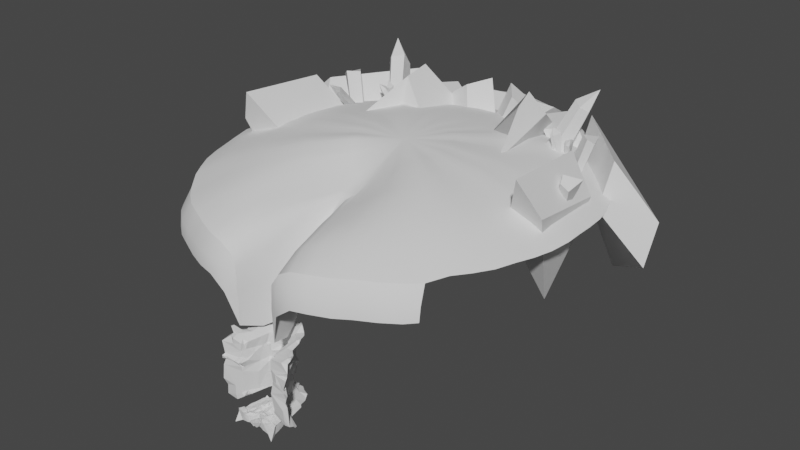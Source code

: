 # Source: mine.blend  (saved by Blender 2.80.75; exported with 4.5.12 LTS)
import bpy
from mathutils import Matrix  # noqa: F401  (used for matrix-valued properties, if any)

bpy.ops.wm.read_factory_settings(use_empty=True)
scene = bpy.context.scene
scene.name = 'Scene'

# ---- collections
col_collection = bpy.data.collections.new('Collection'); scene.collection.children.link(col_collection)

# ---- node groups
ng_auto_smooth = bpy.data.node_groups.new('Auto Smooth', 'GeometryNodeTree')
_s = ng_auto_smooth.interface.new_socket(name='Geometry', in_out='OUTPUT', socket_type='NodeSocketGeometry')
_s = ng_auto_smooth.interface.new_socket(name='Geometry', in_out='INPUT', socket_type='NodeSocketGeometry')
_s = ng_auto_smooth.interface.new_socket(name='Angle', in_out='INPUT', socket_type='NodeSocketFloat')
_s.subtype = 'ANGLE'
_s.min_value = 0.0
_s.max_value = 3.142
ng_auto_smooth.is_modifier = True
_N = ng_auto_smooth.nodes; _L = ng_auto_smooth.links
n0 = _N.new('NodeGroupOutput'); n0.name = 'Group Output'; n0.location = (480, -100)
n1 = _N.new('NodeGroupInput'); n1.name = 'Group Input'; n1.location = (-420, -300)
n2 = _N.new('NodeGroupInput'); n2.name = 'Group Input.001'; n2.location = (-60, -100)
n3 = _N.new('GeometryNodeSetShadeSmooth'); n3.name = 'Set Shade Smooth'; n3.location = (120, -100)
n3.domain = 'EDGE'
n4 = _N.new('GeometryNodeSetShadeSmooth'); n4.name = 'Set Shade Smooth.001'; n4.location = (300, -100)
n5 = _N.new('GeometryNodeInputMeshEdgeAngle'); n5.name = 'Edge Angle'; n5.location = (-420, -220)
n6 = _N.new('GeometryNodeInputEdgeSmooth'); n6.name = 'Is Edge Smooth'; n6.location = (-60, -160)
n7 = _N.new('GeometryNodeInputShadeSmooth'); n7.name = 'Is Face Smooth'; n7.location = (-240, -340)
n8 = _N.new('FunctionNodeBooleanMath'); n8.name = 'Boolean Math'; n8.location = (-60, -220)
n9 = _N.new('FunctionNodeCompare'); n9.name = 'Compare'; n9.location = (-240, -180)
n9.operation = 'LESS_EQUAL'
_L.new(n5.outputs[0], n9.inputs[0])
_L.new(n4.outputs[0], n0.inputs[0])
_L.new(n1.outputs[1], n9.inputs[1])
_L.new(n9.outputs[0], n8.inputs[0])
_L.new(n7.outputs[0], n8.inputs[1])
_L.new(n2.outputs[0], n3.inputs[0])
_L.new(n6.outputs[0], n3.inputs[1])
_L.new(n3.outputs[0], n4.inputs[0])
_L.new(n8.outputs[0], n3.inputs[2])
n0.is_active_output = True

# ---- world
world_world = bpy.data.worlds.new('World'); scene.world = world_world
world_world.use_nodes = True; world_world.node_tree.nodes.clear()
_N = world_world.node_tree.nodes; _L = world_world.node_tree.links
n0 = _N.new('ShaderNodeOutputWorld'); n0.name = 'World Output'; n0.location = (300, 300)
n1 = _N.new('ShaderNodeBackground'); n1.name = 'Background'; n1.location = (10, 300)
n1.inputs[0].default_value = (0.05088, 0.05088, 0.05088, 1.0)
_L.new(n1.outputs[0], n0.inputs[0])
n0.is_active_output = True
world_world.color = (0.05088, 0.05088, 0.05088)
world_world.use_sun_shadow = False
world_world.sun_shadow_jitter_overblur = 0.0

# ---- meshes
me_sphere = bpy.data.meshes.new('Sphere')
me_sphere.from_pydata([(0.0, 33.74, -1.208), (0.0, 45.92, -4.498), (-0.9038, 1.293, -7.325), (-2.199, -3.412, -7.706), (-2.857, -8.288, -9.166), (-3.475, -12.45, -10.32), (-2.635, 2.654, -4.843), (-4.201, -2.366, -4.993), (-5.391, -7.983, -5.77), (-6.674, -12.02, -7.377), (-1.299, 9.994, -3.846), (-4.002, 3.655, -4.263), (-6.313, -1.798, -4.3), (-7.834, -7.264, -5.062), (-9.304, -11.49, -7.073), (-2.366, 10.62, -3.125), (-5.518, 4.413, -3.461), (-8.336, -1.142, -3.463), (-10.4, -6.102, -4.641), (-12.36, -10.16, -7.056), (-3.336, 11.36, -2.628), (-6.616, 5.378, -2.777), (-9.849, -0.2413, -2.913), (-12.76, -5.042, -4.445), (-15.02, -8.941, -6.811), (-4.202, 12.13, -1.817), (-8.069, 6.464, -1.844), (-11.69, 1.114, -2.65), (-15.11, -3.686, -4.505), (-17.79, -7.517, -6.83), (-4.607, 12.98, -1.286), (-9.29, 7.567, -1.421), (-13.45, 2.583, -2.528), (-17.27, -2.043, -4.53), (-20.29, -5.599, -6.932), (-5.213, 13.53, -0.9387), (-10.33, 8.546, -1.219), (-14.91, 4.08, -2.388), (-19.2, -0.2089, -4.522), (-22.34, -3.586, -7.031), (-5.559, 14.28, -0.4829), (-11.07, 9.56, -1.005), (-16.35, 5.415, -2.379), (-21.19, 1.822, -4.389), (-24.3, -0.9935, -6.377), (-6.095, 14.86, -0.2758), (-11.97, 10.8, -1.016), (-17.6, 6.929, -2.375), (-22.63, 3.888, -4.33), (-26.02, 1.478, -6.443), (-6.439, 15.51, -0.3422), (-12.9, 12.25, -1.154), (-18.84, 8.718, -2.417), (-23.98, 6.143, -4.347), (-27.67, 4.228, -6.447), (-6.884, 16.11, -0.4172), (-13.6, 13.28, -1.318), (-19.75, 10.65, -2.622), (-24.91, 8.647, -4.323), (-28.74, 7.113, -6.375), (-7.024, 16.84, -0.4807), (-13.87, 14.68, -1.192), (-20.5, 12.88, -2.649), (-25.98, 11.2, -4.538), (-29.79, 10.1, -6.463), (-7.249, 17.66, -0.2799), (-14.23, 16.32, -1.135), (-20.84, 15.03, -2.744), (-26.65, 13.59, -4.736), (-30.62, 12.98, -6.399), (-7.484, 18.15, -0.2412), (-14.7, 17.63, -1.056), (-21.3, 17.1, -2.613), (-27.24, 16.38, -4.494), (-31.19, 16.1, -6.155), (-7.61, 18.91, -0.2627), (-14.76, 19.01, -1.117), (-21.38, 18.84, -2.643), (-27.14, 19.0, -4.507), (-31.02, 19.07, -6.238), (-7.489, 19.69, -0.3156), (-14.78, 20.38, -1.214), (-21.54, 20.91, -2.607), (-27.05, 21.73, -4.589), (-30.88, 21.93, -6.369), (-7.289, 20.4, -0.2536), (-14.35, 21.94, -1.139), (-21.02, 23.18, -2.547), (-26.61, 24.54, -4.558), (-30.65, 25.14, -6.389), (-7.175, 21.06, -0.2095), (-14.04, 23.34, -1.204), (-20.47, 25.04, -2.533), (-25.98, 26.68, -4.508), (-30.06, 27.94, -6.427), (-6.938, 21.8, -0.2555), (-13.62, 24.65, -1.384), (-19.77, 27.02, -2.525), (-25.01, 29.16, -4.314), (-28.97, 30.88, -6.348), (-6.49, 22.6, -0.3581), (-13.03, 25.99, -1.305), (-18.85, 29.14, -2.603), (-23.96, 31.74, -4.304), (-27.68, 33.72, -6.323), (-6.263, 23.15, -0.4572), (-12.31, 27.06, -1.296), (-17.56, 30.82, -2.71), (-22.38, 34.17, -4.411), (-26.03, 36.43, -6.367), (-5.93, 23.61, -0.4847), (-11.39, 28.13, -1.21), (-16.43, 32.35, -2.69), (-20.95, 36.22, -4.549), (-24.25, 38.84, -6.441), (-5.497, 24.21, -0.3506), (-10.4, 29.36, -1.112), (-15.11, 34.08, -2.599), (-19.26, 38.18, -4.536), (-22.2, 41.12, -6.419), (-4.743, 24.83, -0.241), (-9.202, 30.37, -0.9087), (-13.41, 35.49, -2.398), (-17.27, 40.04, -4.368), (-19.9, 43.28, -6.355), (-4.055, 25.36, -0.3212), (-8.065, 31.19, -1.12), (-11.64, 36.6, -2.556), (-15.13, 41.7, -4.517), (-17.37, 45.21, -6.578), (-3.687, 25.62, -0.4238), (-7.047, 31.95, -1.205), (-9.988, 37.84, -2.604), (-12.78, 43.09, -4.51), (-14.69, 46.72, -6.529), (-2.983, 25.91, -0.359), (-5.921, 32.56, -1.202), (-8.222, 38.76, -2.715), (-10.36, 44.15, -4.566), (-11.93, 47.92, -6.386), (-2.225, 26.14, -0.3302), (-4.61, 33.08, -1.132), (-6.236, 39.23, -2.598), (-8.019, 44.67, -4.476), (-9.127, 48.7, -6.22), (-1.44, 26.26, -0.5068), (-2.939, 33.53, -1.206), (-4.018, 39.97, -2.509), (-5.301, 45.64, -4.457), (-6.096, 49.61, -6.338), (-0.7007, 26.45, -0.4213), (-1.449, 33.64, -1.18), (-2.218, 40.21, -2.479), (-2.679, 46.13, -4.349), (0.0, 26.55, -0.3547), (-0.04164, 40.18, -2.663), (-1.219, -6.517, -20.23), (-2.359, -9.016, -20.69), (-3.426, -12.47, -19.4), (-22.37, 32.36, -5.783), (-24.42, 33.05, 0.6287), (-21.36, 33.73, -5.789), (-23.46, 35.87, 0.7344), (-21.79, 31.58, -5.015), (-23.48, 32.42, 1.349), (-20.07, 32.8, -4.984), (-21.84, 34.06, 1.17), (-26.34, 22.61, -6.102), (-28.47, 19.72, -0.8682), (-25.97, 24.06, -5.929), (-29.26, 22.03, 0.3316), (-24.91, 22.02, -5.87), (-27.3, 19.32, 0.1391), (-24.74, 23.33, -5.649), (-26.66, 20.94, 0.7533), (-16.0, 42.63, -1.988), (-21.38, 42.84, -12.34), (-11.03, 47.19, -1.761), (-20.07, 51.27, -12.53), (-11.46, 39.48, -2.324), (-17.94, 40.33, -13.66), (-7.397, 44.72, -2.503), (-13.56, 46.77, -13.5), (-27.3, 30.22, -7.979), (-17.07, 40.75, -6.723), (-35.56, 30.19, -14.66), (-26.08, 38.93, -21.38), (-27.87, 33.01, -0.9771), (-17.32, 44.12, 0.0779), (-35.98, 32.67, -8.131), (-27.17, 43.26, -10.14), (-27.74, 27.3, -4.555), (-28.44, 13.45, -2.709), (-23.25, 33.05, -12.78), (-25.68, 19.96, -18.91), (-24.67, 26.38, 2.02), (-25.42, 11.32, 3.058), (-20.01, 31.62, -6.88), (-20.24, 17.53, -7.951), (-6.355, 31.51, -2.592), (-6.672, 42.6, -3.637), (-10.83, 33.24, 3.053), (-10.17, 36.97, 4.287), (-10.95, 31.81, -3.03), (-10.89, 44.31, -3.624), (-13.54, 24.55, -1.917), (-12.23, 38.97, 0.5323), (-8.489, 49.7, -3.161), (-7.662, 48.65, -2.353), (-2.713, 38.98, -5.299), (-10.34, 43.0, -13.17), (-4.508, 40.81, 0.9514), (-16.51, 41.79, -7.385), (-8.049, 46.8, -12.76), (-1.867, 44.31, 1.745), (-11.52, 47.81, -5.859), (-15.06, 33.36, -6.499), (-18.49, 38.18, 3.353), (-16.21, 35.38, -8.226), (-19.58, 39.15, 2.558), (-13.5, 34.39, -5.523), (-16.84, 39.67, 3.861), (-13.84, 37.19, -7.731), (-17.84, 42.41, 1.188), (-19.86, 41.57, 5.592), (-16.83, 37.21, -5.47), (-18.14, 35.44, -2.054), (-17.57, 37.93, -5.501), (-18.67, 35.7, -2.095), (-16.43, 37.41, -4.876), (-17.79, 35.86, -1.463), (-17.03, 38.52, -4.789), (-18.62, 36.99, -1.551), (-18.95, 35.47, -0.7698), (-16.17, 35.67, -4.598), (-15.78, 34.68, -0.676), (-17.18, 35.85, -4.559), (-16.36, 34.6, -0.617), (-15.89, 36.23, -4.192), (-15.67, 35.39, -0.3004), (-17.01, 36.82, -4.156), (-17.0, 35.81, -0.3673), (-16.28, 34.69, 0.7531), (-18.99, 30.8, -5.234), (-21.4, 28.27, -0.8779), (-20.16, 30.9, -6.004), (-22.06, 28.08, -1.317), (-19.16, 31.44, -4.455), (-21.78, 29.1, -0.2516), (-20.56, 32.09, -5.24), (-23.29, 29.54, -1.357), (-23.1, 27.77, 0.234), (-20.16, 30.9, -6.004), (-18.99, 30.8, -5.234), (-21.4, 28.27, -0.8779), (-22.06, 28.08, -1.317), (-20.56, 32.09, -5.24), (-23.29, 29.54, -1.357), (-19.16, 31.44, -4.455), (-21.78, 29.1, -0.2516), (-23.1, 27.77, 0.234), (-2.857, -2.136, -5.658), (-3.804, -8.011, -6.927), (-4.564, -12.13, -8.499), (-0.8733, -1.846, -12.52), (-1.742, -4.79, -13.04), (-2.591, -8.536, -13.69), (-3.345, -12.57, -14.02), (-7.434, -13.23, -9.703), (-10.04, -12.77, -9.482), (-13.21, -11.42, -9.544), (-15.85, -10.17, -9.242), (-18.71, -8.755, -9.265), (-21.27, -6.769, -9.367), (-22.88, -5.096, -9.621), (-5.114, -13.27, -10.53), (-7.653, -13.41, -12.22), (-10.28, -12.91, -11.98), (-13.38, -11.62, -12.0), (-16.09, -10.35, -11.75), (-18.9, -8.909, -11.74), (-21.45, -6.961, -11.86), (-22.95, -5.469, -11.79), (-5.056, -13.41, -14.19), (-0.9032, 6.669, -4.868), (-0.5392, 5.55, -5.46), (-1.647, 2.283, -5.64), (-1.997, 2.482, -5.149), (0.9349, 1.237, -7.408), (2.199, -3.412, -7.706), (2.857, -8.288, -9.166), (3.475, -12.45, -10.32), (2.635, 2.654, -4.843), (4.201, -2.366, -4.993), (5.391, -7.983, -5.77), (6.674, -12.02, -7.377), (1.299, 9.994, -3.846), (4.002, 3.655, -4.263), (6.313, -1.798, -4.3), (7.834, -7.264, -5.062), (9.304, -11.49, -7.073), (2.366, 10.62, -3.125), (5.518, 4.413, -3.461), (8.336, -1.142, -3.463), (10.4, -6.102, -4.641), (12.36, -10.16, -7.056), (3.336, 11.36, -2.628), (6.616, 5.378, -2.777), (9.849, -0.2413, -2.913), (12.76, -5.042, -4.445), (15.02, -8.941, -6.811), (4.202, 12.13, -1.817), (8.069, 6.464, -1.844), (11.69, 1.114, -2.65), (15.11, -3.686, -4.505), (17.79, -7.517, -6.83), (-1.485e-07, 19.2, -0.4991), (4.607, 12.98, -1.286), (9.29, 7.567, -1.421), (13.45, 2.583, -2.528), (17.27, -2.043, -4.53), (20.29, -5.599, -6.932), (5.213, 13.53, -0.9387), (10.33, 8.546, -1.219), (14.91, 4.08, -2.388), (19.2, -0.2089, -4.522), (22.34, -3.586, -7.031), (5.559, 14.28, -0.4829), (11.07, 9.56, -1.005), (16.35, 5.415, -2.379), (21.19, 1.822, -4.389), (24.3, -0.9935, -6.377), (6.095, 14.86, -0.2758), (11.97, 10.8, -1.016), (17.6, 6.929, -2.375), (22.63, 3.888, -4.33), (26.02, 1.478, -6.443), (6.439, 15.51, -0.3422), (12.9, 12.25, -1.154), (18.84, 8.718, -2.417), (23.98, 6.143, -4.347), (27.67, 4.228, -6.447), (6.884, 16.11, -0.4172), (13.6, 13.28, -1.318), (19.75, 10.65, -2.622), (24.91, 8.647, -4.323), (28.74, 7.113, -6.375), (7.024, 16.84, -0.4807), (13.87, 14.68, -1.192), (20.5, 12.88, -2.649), (25.98, 11.2, -4.538), (29.79, 10.1, -6.463), (7.249, 17.66, -0.2799), (14.23, 16.32, -1.135), (20.84, 15.03, -2.744), (26.65, 13.59, -4.736), (30.62, 12.98, -6.399), (7.484, 18.15, -0.2412), (14.7, 17.63, -1.056), (21.3, 17.1, -2.613), (27.24, 16.38, -4.494), (31.19, 16.1, -6.155), (7.61, 18.91, -0.2627), (14.76, 19.01, -1.117), (21.38, 18.84, -2.643), (27.14, 19.0, -4.507), (31.02, 19.07, -6.238), (7.489, 19.69, -0.3156), (14.78, 20.38, -1.214), (21.54, 20.91, -2.607), (27.05, 21.73, -4.589), (30.88, 21.93, -6.369), (7.289, 20.4, -0.2536), (14.35, 21.94, -1.139), (21.02, 23.18, -2.547), (26.61, 24.54, -4.558), (30.65, 25.14, -6.389), (7.175, 21.06, -0.2095), (14.04, 23.34, -1.204), (20.47, 25.04, -2.533), (25.98, 26.68, -4.508), (30.06, 27.94, -6.427), (6.938, 21.8, -0.2555), (13.62, 24.65, -1.384), (19.77, 27.02, -2.525), (25.01, 29.16, -4.314), (28.97, 30.88, -6.348), (6.49, 22.6, -0.3581), (13.03, 25.99, -1.305), (18.85, 29.14, -2.603), (23.96, 31.74, -4.304), (27.68, 33.72, -6.323), (6.263, 23.15, -0.4572), (12.31, 27.06, -1.296), (17.56, 30.82, -2.71), (22.38, 34.17, -4.411), (26.03, 36.43, -6.367), (5.93, 23.61, -0.4847), (11.39, 28.13, -1.21), (16.43, 32.35, -2.69), (20.95, 36.22, -4.549), (24.25, 38.84, -6.441), (5.497, 24.21, -0.3506), (10.4, 29.36, -1.112), (15.11, 34.08, -2.599), (19.26, 38.18, -4.536), (22.2, 41.12, -6.419), (4.743, 24.83, -0.241), (9.202, 30.37, -0.9087), (13.41, 35.49, -2.398), (17.27, 40.04, -4.368), (19.9, 43.28, -6.355), (4.055, 25.36, -0.3212), (8.065, 31.19, -1.12), (11.64, 36.6, -2.556), (15.13, 41.7, -4.517), (17.37, 45.21, -6.578), (3.687, 25.62, -0.4238), (7.047, 31.95, -1.205), (9.988, 37.84, -2.604), (12.78, 43.09, -4.51), (14.69, 46.72, -6.529), (2.983, 25.91, -0.359), (5.921, 32.56, -1.202), (8.222, 38.76, -2.715), (10.36, 44.15, -4.566), (11.93, 47.92, -6.386), (2.225, 26.14, -0.3302), (4.61, 33.08, -1.132), (6.236, 39.23, -2.598), (8.019, 44.67, -4.476), (9.127, 48.7, -6.22), (1.44, 26.26, -0.5068), (2.939, 33.53, -1.206), (4.018, 39.97, -2.509), (5.301, 45.64, -4.457), (6.096, 49.61, -6.338), (0.7007, 26.45, -0.4213), (1.449, 33.64, -1.18), (2.218, 40.21, -2.479), (2.679, 46.13, -4.349), (0.0, -4.428, -18.38), (1.219, -6.517, -20.23), (2.359, -9.016, -20.69), (3.426, -12.47, -19.4), (22.37, 32.36, -5.783), (24.42, 33.05, 0.6287), (21.36, 33.73, -5.789), (23.46, 35.87, 0.7344), (21.79, 31.58, -5.015), (23.48, 32.42, 1.349), (20.07, 32.8, -4.984), (21.84, 34.06, 1.17), (26.34, 22.61, -6.102), (28.47, 19.72, -0.8682), (25.97, 24.06, -5.929), (29.26, 22.03, 0.3316), (24.91, 22.02, -5.87), (27.3, 19.32, 0.1391), (24.74, 23.33, -5.649), (26.66, 20.94, 0.7533), (16.0, 42.63, -1.988), (21.38, 42.84, -12.34), (11.03, 47.19, -1.761), (20.07, 51.27, -12.53), (11.46, 39.48, -2.324), (17.94, 40.33, -13.66), (7.397, 44.72, -2.503), (13.56, 46.77, -13.5), (27.3, 30.22, -7.979), (17.07, 40.75, -6.723), (35.56, 30.19, -14.66), (26.08, 38.93, -21.38), (27.87, 33.01, -0.9771), (17.32, 44.12, 0.0779), (35.98, 32.67, -8.131), (27.17, 43.26, -10.14), (27.74, 27.3, -4.555), (28.44, 13.45, -2.709), (23.25, 33.05, -12.78), (25.68, 19.96, -18.91), (24.67, 26.38, 2.02), (25.42, 11.32, 3.058), (20.01, 31.62, -6.88), (20.24, 17.53, -7.951), (6.355, 31.51, -2.592), (6.672, 42.6, -3.637), (10.83, 33.24, 3.053), (10.17, 36.97, 4.287), (10.95, 31.81, -3.03), (10.89, 44.31, -3.624), (13.54, 24.55, -1.917), (12.23, 38.97, 0.5323), (0.0, 47.68, -9.167), (8.489, 49.7, -3.161), (0.0, 48.13, -8.873), (0.0, 51.33, -2.632), (0.0, 46.73, -8.387), (7.662, 48.65, -2.353), (0.0, 46.96, -8.04), (0.0, 48.92, -2.097), (2.713, 38.98, -5.299), (10.34, 43.0, -13.17), (4.508, 40.81, 0.9514), (16.51, 41.79, -7.385), (0.0, 42.94, -4.097), (8.049, 46.8, -12.76), (1.867, 44.31, 1.745), (11.52, 47.81, -5.859), (15.06, 33.36, -6.499), (18.49, 38.18, 3.353), (16.21, 35.38, -8.226), (19.58, 39.15, 2.558), (13.5, 34.39, -5.523), (16.84, 39.67, 3.861), (13.84, 37.19, -7.731), (17.84, 42.41, 1.188), (19.86, 41.57, 5.592), (16.83, 37.21, -5.47), (18.14, 35.44, -2.054), (17.57, 37.93, -5.501), (18.67, 35.7, -2.095), (16.43, 37.41, -4.876), (17.79, 35.86, -1.463), (17.03, 38.52, -4.789), (18.62, 36.99, -1.551), (18.95, 35.47, -0.7698), (16.17, 35.67, -4.598), (15.78, 34.68, -0.676), (17.18, 35.85, -4.559), (16.36, 34.6, -0.617), (15.89, 36.23, -4.192), (15.67, 35.39, -0.3004), (17.01, 36.82, -4.156), (17.0, 35.81, -0.3673), (16.28, 34.69, 0.7531), (18.99, 30.8, -5.234), (21.4, 28.27, -0.8779), (20.16, 30.9, -6.004), (22.06, 28.08, -1.317), (19.16, 31.44, -4.455), (21.78, 29.1, -0.2516), (20.56, 32.09, -5.24), (23.29, 29.54, -1.357), (23.1, 27.77, 0.234), (20.16, 30.9, -6.004), (18.99, 30.8, -5.234), (21.4, 28.27, -0.8779), (22.06, 28.08, -1.317), (20.56, 32.09, -5.24), (23.29, 29.54, -1.357), (19.16, 31.44, -4.455), (21.78, 29.1, -0.2516), (23.1, 27.77, 0.234), (2.857, -2.136, -5.658), (3.804, -8.011, -6.927), (4.564, -12.13, -8.499), (0.8734, -1.846, -12.52), (1.742, -4.79, -13.04), (2.591, -8.536, -13.69), (3.345, -12.57, -14.02), (7.434, -13.23, -9.703), (10.04, -12.77, -9.482), (13.21, -11.42, -9.544), (15.85, -10.17, -9.242), (18.71, -8.755, -9.265), (21.27, -6.769, -9.367), (22.88, -5.096, -9.621), (5.114, -13.27, -10.53), (7.653, -13.41, -12.22), (10.28, -12.91, -11.98), (13.38, -11.62, -12.0), (16.09, -10.35, -11.75), (18.9, -8.909, -11.74), (21.45, -6.961, -11.86), (22.95, -5.469, -11.79), (5.056, -13.41, -14.19), (0.9095, 7.582, -5.056), (0.4567, 5.477, -5.471), (-5.96e-09, 10.26, -4.008), (1.448, 2.085, -5.754), (1.997, 2.482, -5.149), (-0.06509, 4.589, -5.951), (0.01269, 2.143, -7.707), (-0.0009711, 0.2803, -10.67)], [], [(3, 2, 286, 261), (262, 261, 7, 8), (263, 262, 8, 9), (7, 6, 11, 12), (8, 7, 12, 13), (9, 8, 13, 14), (2, 285, 286), (10, 316, 15), (11, 10, 15, 16), (12, 11, 16, 17), (13, 12, 17, 18), (14, 13, 18, 19), (18, 17, 22, 23), (19, 18, 23, 24), (15, 316, 20), (16, 15, 20, 21), (17, 16, 21, 22), (20, 316, 25), (21, 20, 25, 26), (22, 21, 26, 27), (23, 22, 27, 28), (24, 23, 28, 29), (29, 28, 33, 34), (25, 316, 30), (26, 25, 30, 31), (27, 26, 31, 32), (28, 27, 32, 33), (30, 316, 35), (31, 30, 35, 36), (32, 31, 36, 37), (33, 32, 37, 38), (34, 33, 38, 39), (39, 38, 43, 44), (35, 316, 40), (36, 35, 40, 41), (37, 36, 41, 42), (38, 37, 42, 43), (41, 40, 45, 46), (42, 41, 46, 47), (43, 42, 47, 48), (44, 43, 48, 49), (40, 316, 45), (45, 316, 50), (46, 45, 50, 51), (47, 46, 51, 52), (48, 47, 52, 53), (49, 48, 53, 54), (51, 50, 55, 56), (52, 51, 56, 57), (53, 52, 57, 58), (54, 53, 58, 59), (50, 316, 55), (55, 316, 60), (56, 55, 60, 61), (57, 56, 61, 62), (58, 57, 62, 63), (59, 58, 63, 64), (62, 61, 66, 67), (63, 62, 67, 68), (64, 63, 68, 69), (60, 316, 65), (61, 60, 65, 66), (65, 316, 70), (66, 65, 70, 71), (67, 66, 71, 72), (68, 67, 72, 73), (69, 68, 73, 74), (73, 72, 77, 78), (74, 73, 78, 79), (70, 316, 75), (71, 70, 75, 76), (72, 71, 76, 77), (75, 316, 80), (76, 75, 80, 81), (77, 76, 81, 82), (78, 77, 82, 83), (79, 78, 83, 84), (83, 82, 87, 88), (84, 83, 88, 89), (80, 316, 85), (81, 80, 85, 86), (82, 81, 86, 87), (85, 316, 90), (86, 85, 90, 91), (87, 86, 91, 92), (88, 87, 92, 93), (89, 88, 93, 94), (94, 93, 98, 99), (90, 316, 95), (91, 90, 95, 96), (92, 91, 96, 97), (93, 92, 97, 98), (96, 95, 100, 101), (97, 96, 101, 102), (98, 97, 102, 103), (99, 98, 103, 104), (95, 316, 100), (100, 316, 105), (101, 100, 105, 106), (102, 101, 106, 107), (103, 102, 107, 108), (104, 103, 108, 109), (106, 105, 110, 111), (107, 106, 111, 112), (108, 107, 112, 113), (109, 108, 113, 114), (105, 316, 110), (110, 316, 115), (111, 110, 115, 116), (112, 111, 116, 117), (113, 112, 117, 118), (114, 113, 118, 119), (117, 116, 121, 122), (118, 117, 122, 123), (119, 118, 123, 124), (115, 316, 120), (116, 115, 120, 121), (120, 316, 125), (121, 120, 125, 126), (122, 121, 126, 127), (123, 122, 127, 128), (124, 123, 128, 129), (128, 127, 132, 133), (129, 128, 133, 134), (125, 316, 130), (126, 125, 130, 131), (127, 126, 131, 132), (130, 316, 135), (131, 130, 135, 136), (132, 131, 136, 137), (133, 132, 137, 138), (134, 133, 138, 139), (138, 137, 142, 143), (139, 138, 143, 144), (135, 316, 140), (136, 135, 140, 141), (137, 136, 141, 142), (140, 316, 145), (141, 140, 145, 146), (142, 141, 146, 147), (143, 142, 147, 148), (144, 143, 148, 149), (145, 316, 150), (146, 145, 150, 151), (147, 146, 151, 152), (148, 147, 152, 153), (150, 316, 154), (151, 150, 154, 0), (152, 151, 0, 155), (153, 152, 155, 1), (3, 4, 266, 265), (287, 284, 6), (4, 5, 267, 266), (2, 3, 265, 264), (159, 160, 162, 161), (161, 162, 166, 165), (165, 166, 164, 163), (163, 164, 160, 159), (161, 165, 163, 159), (166, 162, 160, 164), (167, 168, 170, 169), (169, 170, 174, 173), (173, 174, 172, 171), (171, 172, 168, 167), (169, 173, 171, 167), (174, 170, 168, 172), (175, 177, 178, 176), (177, 181, 182, 178), (181, 179, 180, 182), (179, 175, 176, 180), (177, 175, 179, 181), (182, 180, 176, 178), (183, 185, 186, 184), (185, 189, 190, 186), (189, 187, 188, 190), (187, 183, 184, 188), (185, 183, 187, 189), (190, 188, 184, 186), (191, 193, 194, 192), (193, 197, 198, 194), (197, 195, 196, 198), (195, 191, 192, 196), (193, 191, 195, 197), (198, 196, 192, 194), (199, 200, 202, 201), (201, 202, 206, 205), (205, 206, 204, 203), (203, 204, 200, 199), (201, 205, 203, 199), (206, 202, 200, 204), (493, 207, 496, 495), (499, 500, 208, 497), (497, 208, 207, 493), (500, 496, 207, 208), (209, 211, 212, 210), (211, 214, 215, 212), (214, 505, 213, 215), (505, 209, 210, 213), (211, 209, 505, 214), (215, 213, 210, 212), (216, 217, 219, 218), (218, 219, 223, 222), (222, 223, 221, 220), (220, 221, 217, 216), (218, 222, 220, 216), (223, 219, 224), (221, 223, 224), (219, 217, 224), (217, 221, 224), (225, 226, 228, 227), (227, 228, 232, 231), (231, 232, 230, 229), (229, 230, 226, 225), (227, 231, 229, 225), (232, 228, 233), (230, 232, 233), (228, 226, 233), (226, 230, 233), (234, 235, 237, 236), (236, 237, 241, 240), (240, 241, 239, 238), (238, 239, 235, 234), (236, 240, 238, 234), (241, 237, 242), (239, 241, 242), (237, 235, 242), (235, 239, 242), (243, 245, 246, 244), (245, 249, 250, 246), (249, 247, 248, 250), (247, 243, 244, 248), (245, 243, 247, 249), (250, 251, 246), (248, 251, 250), (246, 251, 244), (244, 251, 248), (253, 254, 255, 252), (252, 255, 257, 256), (256, 257, 259, 258), (258, 259, 254, 253), (252, 256, 258, 253), (257, 255, 260), (259, 257, 260), (255, 254, 260), (254, 259, 260), (5, 4, 262, 263), (4, 3, 261, 262), (261, 287, 6, 7), (579, 316, 10), (265, 266, 157, 156), (266, 267, 158, 157), (264, 265, 156, 441), (29, 34, 273, 272), (9, 14, 269, 268), (14, 19, 270, 269), (19, 24, 271, 270), (24, 29, 272, 271), (263, 9, 268, 275), (34, 39, 274, 273), (268, 269, 277, 276), (273, 274, 282, 281), (271, 272, 280, 279), (269, 270, 278, 277), (275, 268, 276, 283), (272, 273, 281, 280), (270, 271, 279, 278), (263, 275, 5), (5, 275, 283, 267), (158, 267, 283), (286, 287, 261), (286, 285, 284, 287), (6, 284, 10, 11), (10, 284, 579), (289, 554, 580, 288), (555, 294, 293, 554), (556, 295, 294, 555), (293, 298, 297, 292), (294, 299, 298, 293), (295, 300, 299, 294), (288, 580, 578), (296, 301, 316), (297, 302, 301, 296), (298, 303, 302, 297), (299, 304, 303, 298), (300, 305, 304, 299), (304, 309, 308, 303), (305, 310, 309, 304), (301, 306, 316), (302, 307, 306, 301), (303, 308, 307, 302), (306, 311, 316), (307, 312, 311, 306), (308, 313, 312, 307), (309, 314, 313, 308), (310, 315, 314, 309), (315, 321, 320, 314), (311, 317, 316), (312, 318, 317, 311), (313, 319, 318, 312), (314, 320, 319, 313), (317, 322, 316), (318, 323, 322, 317), (319, 324, 323, 318), (320, 325, 324, 319), (321, 326, 325, 320), (326, 331, 330, 325), (322, 327, 316), (323, 328, 327, 322), (324, 329, 328, 323), (325, 330, 329, 324), (328, 333, 332, 327), (329, 334, 333, 328), (330, 335, 334, 329), (331, 336, 335, 330), (327, 332, 316), (332, 337, 316), (333, 338, 337, 332), (334, 339, 338, 333), (335, 340, 339, 334), (336, 341, 340, 335), (338, 343, 342, 337), (339, 344, 343, 338), (340, 345, 344, 339), (341, 346, 345, 340), (337, 342, 316), (342, 347, 316), (343, 348, 347, 342), (344, 349, 348, 343), (345, 350, 349, 344), (346, 351, 350, 345), (349, 354, 353, 348), (350, 355, 354, 349), (351, 356, 355, 350), (347, 352, 316), (348, 353, 352, 347), (352, 357, 316), (353, 358, 357, 352), (354, 359, 358, 353), (355, 360, 359, 354), (356, 361, 360, 355), (360, 365, 364, 359), (361, 366, 365, 360), (357, 362, 316), (358, 363, 362, 357), (359, 364, 363, 358), (362, 367, 316), (363, 368, 367, 362), (364, 369, 368, 363), (365, 370, 369, 364), (366, 371, 370, 365), (370, 375, 374, 369), (371, 376, 375, 370), (367, 372, 316), (368, 373, 372, 367), (369, 374, 373, 368), (372, 377, 316), (373, 378, 377, 372), (374, 379, 378, 373), (375, 380, 379, 374), (376, 381, 380, 375), (381, 386, 385, 380), (377, 382, 316), (378, 383, 382, 377), (379, 384, 383, 378), (380, 385, 384, 379), (383, 388, 387, 382), (384, 389, 388, 383), (385, 390, 389, 384), (386, 391, 390, 385), (382, 387, 316), (387, 392, 316), (388, 393, 392, 387), (389, 394, 393, 388), (390, 395, 394, 389), (391, 396, 395, 390), (393, 398, 397, 392), (394, 399, 398, 393), (395, 400, 399, 394), (396, 401, 400, 395), (392, 397, 316), (397, 402, 316), (398, 403, 402, 397), (399, 404, 403, 398), (400, 405, 404, 399), (401, 406, 405, 400), (404, 409, 408, 403), (405, 410, 409, 404), (406, 411, 410, 405), (402, 407, 316), (403, 408, 407, 402), (407, 412, 316), (408, 413, 412, 407), (409, 414, 413, 408), (410, 415, 414, 409), (411, 416, 415, 410), (415, 420, 419, 414), (416, 421, 420, 415), (412, 417, 316), (413, 418, 417, 412), (414, 419, 418, 413), (417, 422, 316), (418, 423, 422, 417), (419, 424, 423, 418), (420, 425, 424, 419), (421, 426, 425, 420), (425, 430, 429, 424), (426, 431, 430, 425), (422, 427, 316), (423, 428, 427, 422), (424, 429, 428, 423), (427, 432, 316), (428, 433, 432, 427), (429, 434, 433, 428), (430, 435, 434, 429), (431, 436, 435, 430), (432, 437, 316), (433, 438, 437, 432), (434, 439, 438, 433), (435, 440, 439, 434), (437, 154, 316), (438, 0, 154, 437), (439, 155, 0, 438), (440, 1, 155, 439), (289, 558, 559, 290), (581, 292, 577), (290, 559, 560, 291), (288, 557, 558, 289), (445, 447, 448, 446), (447, 451, 452, 448), (451, 449, 450, 452), (449, 445, 446, 450), (447, 445, 449, 451), (452, 450, 446, 448), (453, 455, 456, 454), (455, 459, 460, 456), (459, 457, 458, 460), (457, 453, 454, 458), (455, 453, 457, 459), (460, 458, 454, 456), (461, 462, 464, 463), (463, 464, 468, 467), (467, 468, 466, 465), (465, 466, 462, 461), (463, 467, 465, 461), (468, 464, 462, 466), (469, 470, 472, 471), (471, 472, 476, 475), (475, 476, 474, 473), (473, 474, 470, 469), (471, 475, 473, 469), (476, 472, 470, 474), (477, 478, 480, 479), (479, 480, 484, 483), (483, 484, 482, 481), (481, 482, 478, 477), (479, 483, 481, 477), (484, 480, 478, 482), (485, 487, 488, 486), (487, 491, 492, 488), (491, 489, 490, 492), (489, 485, 486, 490), (487, 485, 489, 491), (492, 490, 486, 488), (493, 495, 496, 494), (495, 499, 500, 496), (499, 497, 498, 500), (497, 493, 494, 498), (495, 493, 497, 499), (500, 498, 494, 496), (501, 502, 504, 503), (503, 504, 508, 507), (507, 508, 506, 505), (505, 506, 502, 501), (503, 507, 505, 501), (508, 504, 502, 506), (509, 511, 512, 510), (511, 515, 516, 512), (515, 513, 514, 516), (513, 509, 510, 514), (511, 509, 513, 515), (516, 517, 512), (514, 517, 516), (512, 517, 510), (510, 517, 514), (518, 520, 521, 519), (520, 524, 525, 521), (524, 522, 523, 525), (522, 518, 519, 523), (520, 518, 522, 524), (525, 526, 521), (523, 526, 525), (521, 526, 519), (519, 526, 523), (527, 529, 530, 528), (529, 533, 534, 530), (533, 531, 532, 534), (531, 527, 528, 532), (529, 527, 531, 533), (534, 535, 530), (532, 535, 534), (530, 535, 528), (528, 535, 532), (536, 537, 539, 538), (538, 539, 543, 542), (542, 543, 541, 540), (540, 541, 537, 536), (538, 542, 540, 536), (543, 539, 544), (541, 543, 544), (539, 537, 544), (537, 541, 544), (546, 545, 548, 547), (545, 549, 550, 548), (549, 551, 552, 550), (551, 546, 547, 552), (545, 546, 551, 549), (550, 553, 548), (552, 553, 550), (548, 553, 547), (547, 553, 552), (291, 556, 555, 290), (290, 555, 554, 289), (554, 293, 292, 581), (583, 582, 285, 2), (579, 296, 316), (558, 442, 443, 559), (559, 443, 444, 560), (557, 441, 442, 558), (315, 565, 566, 321), (295, 561, 562, 300), (300, 562, 563, 305), (305, 563, 564, 310), (310, 564, 565, 315), (556, 568, 561, 295), (321, 566, 567, 326), (561, 569, 570, 562), (566, 574, 575, 567), (564, 572, 573, 565), (562, 570, 571, 563), (568, 576, 569, 561), (565, 573, 574, 566), (563, 571, 572, 564), (556, 291, 568), (291, 560, 576, 568), (444, 576, 560), (580, 554, 581), (580, 581, 577, 578), (292, 297, 296, 577), (284, 577, 579), (296, 579, 577), (583, 584, 557, 288), (583, 2, 264, 584), (582, 583, 288, 578), (577, 284, 285, 578), (578, 285, 582), (441, 584, 264), (557, 584, 441)])
me_sphere.polygons.foreach_set('use_smooth', [1, 1, 1, 1, 1, 1, 1, 1, 1, 1, 1, 1, 1, 1, 1, 1, 1, 1, 1, 1, 1, 1, 1, 1, 1, 1, 1, 1, 1, 1, 1, 1, 1, 1, 1, 1, 1, 1, 1, 1, 1, 1, 1, 1, 1, 1, 1, 1, 1, 1, 1, 1, 1, 1, 1, 1, 1, 1, 1, 1, 1, 1, 1, 1, 1, 1, 1, 1, 1, 1, 1, 1, 1, 1, 1, 1, 1, 1, 1, 1, 1, 1, 1, 1, 1, 1, 1, 1, 1, 1, 1, 1, 1, 1, 1, 1, 1, 1, 1, 1, 1, 1, 1, 1, 1, 1, 1, 1, 1, 1, 1, 1, 1, 1, 1, 1, 1, 1, 1, 1, 1, 1, 1, 1, 1, 1, 1, 1, 1, 1, 1, 1, 1, 1, 1, 1, 1, 1, 1, 1, 1, 1, 1, 1, 1, 1, 1, 1, 1, 1, 1, 1, 1, 1, 0, 0, 0, 0, 0, 0, 0, 0, 0, 0, 0, 0, 0, 0, 0, 0, 0, 0, 0, 0, 0, 0, 0, 0, 0, 0, 0, 0, 0, 0, 0, 0, 0, 0, 0, 0, 0, 0, 0, 0, 0, 0, 0, 0, 0, 0, 0, 0, 0, 0, 0, 0, 0, 0, 0, 0, 0, 0, 0, 0, 0, 0, 0, 0, 0, 0, 0, 0, 0, 0, 0, 0, 0, 0, 0, 0, 0, 0, 0, 0, 0, 0, 0, 0, 0, 0, 0, 0, 0, 0, 0, 1, 1, 1, 1, 1, 1, 1, 1, 1, 1, 1, 1, 1, 1, 1, 1, 1, 1, 1, 1, 1, 1, 1, 1, 1, 1, 1, 1, 1, 1, 1, 1, 1, 1, 1, 1, 1, 1, 1, 1, 1, 1, 1, 1, 1, 1, 1, 1, 1, 1, 1, 1, 1, 1, 1, 1, 1, 1, 1, 1, 1, 1, 1, 1, 1, 1, 1, 1, 1, 1, 1, 1, 1, 1, 1, 1, 1, 1, 1, 1, 1, 1, 1, 1, 1, 1, 1, 1, 1, 1, 1, 1, 1, 1, 1, 1, 1, 1, 1, 1, 1, 1, 1, 1, 1, 1, 1, 1, 1, 1, 1, 1, 1, 1, 1, 1, 1, 1, 1, 1, 1, 1, 1, 1, 1, 1, 1, 1, 1, 1, 1, 1, 1, 1, 1, 1, 1, 1, 1, 1, 1, 1, 1, 1, 1, 1, 1, 1, 1, 1, 1, 1, 1, 1, 1, 1, 1, 1, 1, 1, 1, 1, 1, 1, 1, 1, 1, 1, 1, 1, 1, 1, 1, 1, 1, 1, 1, 1, 1, 1, 1, 1, 0, 0, 0, 0, 0, 0, 0, 0, 0, 0, 0, 0, 0, 0, 0, 0, 0, 0, 0, 0, 0, 0, 0, 0, 0, 0, 0, 0, 0, 0, 0, 0, 0, 0, 0, 0, 0, 0, 0, 0, 0, 0, 0, 0, 0, 0, 0, 0, 0, 0, 0, 0, 0, 0, 0, 0, 0, 0, 0, 0, 0, 0, 0, 0, 0, 0, 0, 0, 0, 0, 0, 0, 0, 0, 0, 0, 0, 0, 0, 0, 0, 0, 0, 0, 0, 0, 0, 0, 0, 0, 0, 0, 0, 1, 1, 1, 1, 1, 1, 1, 1, 1, 1, 1, 1, 1, 1, 1, 1, 1, 1, 1, 1, 1, 1, 1, 1, 1, 1, 1, 1, 1, 1, 1, 1, 1, 1, 1, 1, 1])
_uv = me_sphere.uv_layers.new(name='UVMap')
_uv.uv.foreach_set('vector', [0.2344, 0.8125, 0.2344, 0.875, 0.2283, 0.875, 0.2266, 0.8125, 0.2266, 0.75, 0.2266, 0.8125, 0.2187, 0.8125, 0.2187, 0.75, 0.2266, 0.6875, 0.2266, 0.75, 0.2187, 0.75, 0.2158, 0.6875, 0.2187, 0.8125, 0.2187, 0.875, 0.2031, 0.875, 0.2031, 0.8125, 0.2187, 0.75, 0.2187, 0.8125, 0.2031, 0.8125, 0.2031, 0.75, 0.2158, 0.6875, 0.2187, 0.75, 0.2031, 0.75, 0.2031, 0.6875, 0.2344, 0.875, 0.2244, 0.914, 0.2283, 0.875, 0.2032, 0.947, 0.1953, 1.0, 0.1875, 0.9375, 0.2031, 0.875, 0.2032, 0.947, 0.1875, 0.9375, 0.1875, 0.875, 0.2031, 0.8125, 0.2031, 0.875, 0.1875, 0.875, 0.1875, 0.8125, 0.2031, 0.75, 0.2031, 0.8125, 0.1875, 0.8125, 0.1875, 0.75, 0.2031, 0.6875, 0.2031, 0.75, 0.1875, 0.75, 0.1875, 0.6875, 0.1875, 0.75, 0.1875, 0.8125, 0.1719, 0.8125, 0.1719, 0.75, 0.1875, 0.6875, 0.1875, 0.75, 0.1719, 0.75, 0.1719, 0.6875, 0.1875, 0.9375, 0.1797, 1.0, 0.1719, 0.9375, 0.1875, 0.875, 0.1875, 0.9375, 0.1719, 0.9375, 0.1719, 0.875, 0.1875, 0.8125, 0.1875, 0.875, 0.1719, 0.875, 0.1719, 0.8125, 0.1719, 0.9375, 0.1641, 1.0, 0.1563, 0.9375, 0.1719, 0.875, 0.1719, 0.9375, 0.1563, 0.9375, 0.1562, 0.875, 0.1719, 0.8125, 0.1719, 0.875, 0.1562, 0.875, 0.1562, 0.8125, 0.1719, 0.75, 0.1719, 0.8125, 0.1562, 0.8125, 0.1562, 0.75, 0.1719, 0.6875, 0.1719, 0.75, 0.1562, 0.75, 0.1562, 0.6875, 0.1562, 0.6875, 0.1562, 0.75, 0.1406, 0.75, 0.1406, 0.6875, 0.1563, 0.9375, 0.1484, 1.0, 0.1406, 0.9375, 0.1562, 0.875, 0.1563, 0.9375, 0.1406, 0.9375, 0.1406, 0.875, 0.1562, 0.8125, 0.1562, 0.875, 0.1406, 0.875, 0.1406, 0.8125, 0.1562, 0.75, 0.1562, 0.8125, 0.1406, 0.8125, 0.1406, 0.75, 0.1406, 0.9375, 0.1328, 1.0, 0.125, 0.9375, 0.1406, 0.875, 0.1406, 0.9375, 0.125, 0.9375, 0.125, 0.875, 0.1406, 0.8125, 0.1406, 0.875, 0.125, 0.875, 0.125, 0.8125, 0.1406, 0.75, 0.1406, 0.8125, 0.125, 0.8125, 0.125, 0.75, 0.1406, 0.6875, 0.1406, 0.75, 0.125, 0.75, 0.125, 0.6875, 0.125, 0.6875, 0.125, 0.75, 0.1094, 0.75, 0.1094, 0.6875, 0.125, 0.9375, 0.1172, 1.0, 0.1094, 0.9375, 0.125, 0.875, 0.125, 0.9375, 0.1094, 0.9375, 0.1094, 0.875, 0.125, 0.8125, 0.125, 0.875, 0.1094, 0.875, 0.1094, 0.8125, 0.125, 0.75, 0.125, 0.8125, 0.1094, 0.8125, 0.1094, 0.75, 0.1094, 0.875, 0.1094, 0.9375, 0.09375, 0.9375, 0.09375, 0.875, 0.1094, 0.8125, 0.1094, 0.875, 0.09375, 0.875, 0.09375, 0.8125, 0.1094, 0.75, 0.1094, 0.8125, 0.09375, 0.8125, 0.09375, 0.75, 0.1094, 0.6875, 0.1094, 0.75, 0.09375, 0.75, 0.09375, 0.6875, 0.1094, 0.9375, 0.1016, 1.0, 0.09375, 0.9375, 0.09375, 0.9375, 0.08594, 1.0, 0.07813, 0.9375, 0.09375, 0.875, 0.09375, 0.9375, 0.07813, 0.9375, 0.07813, 0.875, 0.09375, 0.8125, 0.09375, 0.875, 0.07813, 0.875, 0.07812, 0.8125, 0.09375, 0.75, 0.09375, 0.8125, 0.07812, 0.8125, 0.07812, 0.75, 0.09375, 0.6875, 0.09375, 0.75, 0.07812, 0.75, 0.07812, 0.6875, 0.07813, 0.875, 0.07813, 0.9375, 0.0625, 0.9375, 0.0625, 0.875, 0.07812, 0.8125, 0.07813, 0.875, 0.0625, 0.875, 0.0625, 0.8125, 0.07812, 0.75, 0.07812, 0.8125, 0.0625, 0.8125, 0.0625, 0.75, 0.07812, 0.6875, 0.07812, 0.75, 0.0625, 0.75, 0.0625, 0.6875, 0.07813, 0.9375, 0.07031, 1.0, 0.0625, 0.9375, 0.0625, 0.9375, 0.05469, 1.0, 0.04688, 0.9375, 0.0625, 0.875, 0.0625, 0.9375, 0.04688, 0.9375, 0.04688, 0.875, 0.0625, 0.8125, 0.0625, 0.875, 0.04688, 0.875, 0.04688, 0.8125, 0.0625, 0.75, 0.0625, 0.8125, 0.04688, 0.8125, 0.04687, 0.75, 0.0625, 0.6875, 0.0625, 0.75, 0.04687, 0.75, 0.04687, 0.6875, 0.04688, 0.8125, 0.04688, 0.875, 0.03125, 0.875, 0.03125, 0.8125, 0.04687, 0.75, 0.04688, 0.8125, 0.03125, 0.8125, 0.03125, 0.75, 0.04687, 0.6875, 0.04687, 0.75, 0.03125, 0.75, 0.03125, 0.6875, 0.04688, 0.9375, 0.03906, 1.0, 0.03125, 0.9375, 0.04688, 0.875, 0.04688, 0.9375, 0.03125, 0.9375, 0.03125, 0.875, 0.03125, 0.9375, 0.02344, 1.0, 0.01563, 0.9375, 0.03125, 0.875, 0.03125, 0.9375, 0.01563, 0.9375, 0.01563, 0.875, 0.03125, 0.8125, 0.03125, 0.875, 0.01563, 0.875, 0.01562, 0.8125, 0.03125, 0.75, 0.03125, 0.8125, 0.01562, 0.8125, 0.01562, 0.75, 0.03125, 0.6875, 0.03125, 0.75, 0.01562, 0.75, 0.01562, 0.6875, 0.01562, 0.75, 0.01562, 0.8125, 0.0, 0.8125, 0.0, 0.75, 0.01562, 0.6875, 0.01562, 0.75, 0.0, 0.75, 0.0, 0.6875, 0.01563, 0.9375, 0.007813, 1.0, 2.086e-07, 0.9375, 0.01563, 0.875, 0.01563, 0.9375, 2.086e-07, 0.9375, 2.98e-08, 0.875, 0.01562, 0.8125, 0.01563, 0.875, 2.98e-08, 0.875, 0.0, 0.8125, 1.0, 0.9375, 0.9922, 1.0, 0.9844, 0.9375, 1.0, 0.875, 1.0, 0.9375, 0.9844, 0.9375, 0.9844, 0.875, 1.0, 0.8125, 1.0, 0.875, 0.9844, 0.875, 0.9844, 0.8125, 1.0, 0.75, 1.0, 0.8125, 0.9844, 0.8125, 0.9844, 0.75, 1.0, 0.6875, 1.0, 0.75, 0.9844, 0.75, 0.9844, 0.6875, 0.9844, 0.75, 0.9844, 0.8125, 0.9688, 0.8125, 0.9687, 0.75, 0.9844, 0.6875, 0.9844, 0.75, 0.9687, 0.75, 0.9687, 0.6875, 0.9844, 0.9375, 0.9766, 1.0, 0.9688, 0.9375, 0.9844, 0.875, 0.9844, 0.9375, 0.9688, 0.9375, 0.9688, 0.875, 0.9844, 0.8125, 0.9844, 0.875, 0.9688, 0.875, 0.9688, 0.8125, 0.9688, 0.9375, 0.9609, 1.0, 0.9531, 0.9391, 0.9688, 0.875, 0.9688, 0.9375, 0.9531, 0.9391, 0.9531, 0.875, 0.9688, 0.8125, 0.9688, 0.875, 0.9531, 0.875, 0.9531, 0.8125, 0.9687, 0.75, 0.9688, 0.8125, 0.9531, 0.8125, 0.9531, 0.75, 0.9687, 0.6875, 0.9687, 0.75, 0.9531, 0.75, 0.9531, 0.6875, 0.9531, 0.6875, 0.9531, 0.75, 0.9375, 0.75, 0.9375, 0.6875, 0.9531, 0.9391, 0.9453, 1.0, 0.9375, 0.9375, 0.9531, 0.875, 0.9531, 0.9391, 0.9375, 0.9375, 0.9375, 0.875, 0.9531, 0.8125, 0.9531, 0.875, 0.9375, 0.875, 0.9375, 0.8125, 0.9531, 0.75, 0.9531, 0.8125, 0.9375, 0.8125, 0.9375, 0.75, 0.9375, 0.875, 0.9375, 0.9375, 0.9219, 0.9375, 0.9219, 0.875, 0.9375, 0.8125, 0.9375, 0.875, 0.9219, 0.875, 0.9219, 0.8125, 0.9375, 0.75, 0.9375, 0.8125, 0.9219, 0.8125, 0.9219, 0.75, 0.9375, 0.6875, 0.9375, 0.75, 0.9219, 0.75, 0.9219, 0.6875, 0.9375, 0.9375, 0.9297, 1.0, 0.9219, 0.9375, 0.9219, 0.9375, 0.9141, 1.0, 0.9063, 0.9375, 0.9219, 0.875, 0.9219, 0.9375, 0.9063, 0.9375, 0.9062, 0.875, 0.9219, 0.8125, 0.9219, 0.875, 0.9062, 0.875, 0.9062, 0.8125, 0.9219, 0.75, 0.9219, 0.8125, 0.9062, 0.8125, 0.9062, 0.75, 0.9219, 0.6875, 0.9219, 0.75, 0.9062, 0.75, 0.9062, 0.6875, 0.9062, 0.875, 0.9063, 0.9375, 0.8906, 0.9375, 0.8906, 0.875, 0.9062, 0.8125, 0.9062, 0.875, 0.8906, 0.875, 0.8906, 0.8125, 0.9062, 0.75, 0.9062, 0.8125, 0.8906, 0.8125, 0.8906, 0.75, 0.9062, 0.6875, 0.9062, 0.75, 0.8906, 0.75, 0.8906, 0.6875, 0.9063, 0.9375, 0.8984, 1.0, 0.8906, 0.9375, 0.8906, 0.9375, 0.8828, 1.0, 0.875, 0.9375, 0.8906, 0.875, 0.8906, 0.9375, 0.875, 0.9375, 0.875, 0.875, 0.8906, 0.8125, 0.8906, 0.875, 0.875, 0.875, 0.875, 0.8125, 0.8906, 0.75, 0.8906, 0.8125, 0.875, 0.8125, 0.875, 0.75, 0.8906, 0.6875, 0.8906, 0.75, 0.875, 0.75, 0.875, 0.6875, 0.875, 0.8125, 0.875, 0.875, 0.8594, 0.875, 0.8594, 0.8125, 0.875, 0.75, 0.875, 0.8125, 0.8594, 0.8125, 0.8594, 0.75, 0.875, 0.6875, 0.875, 0.75, 0.8594, 0.75, 0.8594, 0.6875, 0.875, 0.9375, 0.8672, 1.0, 0.8594, 0.9375, 0.875, 0.875, 0.875, 0.9375, 0.8594, 0.9375, 0.8594, 0.875, 0.8594, 0.9375, 0.8516, 1.0, 0.8438, 0.9375, 0.8594, 0.875, 0.8594, 0.9375, 0.8438, 0.9375, 0.8437, 0.875, 0.8594, 0.8125, 0.8594, 0.875, 0.8437, 0.875, 0.8437, 0.8125, 0.8594, 0.75, 0.8594, 0.8125, 0.8437, 0.8125, 0.8437, 0.75, 0.8594, 0.6875, 0.8594, 0.75, 0.8437, 0.75, 0.8437, 0.6875, 0.8437, 0.75, 0.8437, 0.8125, 0.8281, 0.8125, 0.8281, 0.75, 0.8437, 0.6875, 0.8437, 0.75, 0.8281, 0.75, 0.8281, 0.6875, 0.8438, 0.9375, 0.8359, 1.0, 0.8281, 0.9375, 0.8437, 0.875, 0.8438, 0.9375, 0.8281, 0.9375, 0.8281, 0.875, 0.8437, 0.8125, 0.8437, 0.875, 0.8281, 0.875, 0.8281, 0.8125, 0.8281, 0.9375, 0.8203, 1.0, 0.8125, 0.9375, 0.8281, 0.875, 0.8281, 0.9375, 0.8125, 0.9375, 0.8125, 0.875, 0.8281, 0.8125, 0.8281, 0.875, 0.8125, 0.875, 0.8125, 0.8125, 0.8281, 0.75, 0.8281, 0.8125, 0.8125, 0.8125, 0.8125, 0.75, 0.8281, 0.6875, 0.8281, 0.75, 0.8125, 0.75, 0.8125, 0.6875, 0.8125, 0.75, 0.8125, 0.8125, 0.7969, 0.8125, 0.7969, 0.75, 0.8125, 0.6875, 0.8125, 0.75, 0.7969, 0.75, 0.7969, 0.6875, 0.8125, 0.9375, 0.8047, 1.0, 0.7969, 0.9375, 0.8125, 0.875, 0.8125, 0.9375, 0.7969, 0.9375, 0.7969, 0.875, 0.8125, 0.8125, 0.8125, 0.875, 0.7969, 0.875, 0.7969, 0.8125, 0.7969, 0.9375, 0.7891, 1.0, 0.7812, 0.9375, 0.7969, 0.875, 0.7969, 0.9375, 0.7812, 0.9375, 0.7812, 0.875, 0.7969, 0.8125, 0.7969, 0.875, 0.7812, 0.875, 0.7812, 0.8125, 0.7969, 0.75, 0.7969, 0.8125, 0.7812, 0.8125, 0.7812, 0.75, 0.7969, 0.6875, 0.7969, 0.75, 0.7812, 0.75, 0.7812, 0.6875, 0.7812, 0.9375, 0.7734, 1.0, 0.7656, 0.9375, 0.7812, 0.875, 0.7812, 0.9375, 0.7656, 0.9375, 0.7656, 0.875, 0.7812, 0.8125, 0.7812, 0.875, 0.7656, 0.875, 0.7656, 0.8125, 0.7812, 0.75, 0.7812, 0.8125, 0.7656, 0.8125, 0.7656, 0.75, 0.7656, 0.9375, 0.7578, 1.0, 0.75, 0.9375, 0.7656, 0.875, 0.7656, 0.9375, 0.75, 0.9375, 0.75, 0.875, 0.7656, 0.8125, 0.7656, 0.875, 0.75, 0.875, 0.75, 0.8125, 0.7656, 0.75, 0.7656, 0.8125, 0.75, 0.8125, 0.75, 0.75, 0.2344, 0.8125, 0.2344, 0.75, 0.2344, 0.75, 0.2344, 0.8125, 0.2236, 0.875, 0.2178, 0.9192, 0.2187, 0.875, 0.2344, 0.75, 0.2344, 0.6875, 0.2344, 0.6875, 0.2344, 0.75, 0.2344, 0.875, 0.2344, 0.8125, 0.2344, 0.8125, 0.2344, 0.875, 0.375, 0.0, 0.625, 0.0, 0.625, 0.25, 0.375, 0.25, 0.375, 0.25, 0.625, 0.25, 0.625, 0.5, 0.375, 0.5, 0.375, 0.5, 0.625, 0.5, 0.625, 0.75, 0.375, 0.75, 0.375, 0.75, 0.625, 0.75, 0.625, 1.0, 0.375, 1.0, 0.125, 0.5, 0.375, 0.5, 0.375, 0.75, 0.125, 0.75, 0.625, 0.5, 0.875, 0.5, 0.875, 0.75, 0.625, 0.75, 0.375, 0.0, 0.625, 0.0, 0.625, 0.25, 0.375, 0.25, 0.375, 0.25, 0.625, 0.25, 0.625, 0.5, 0.375, 0.5, 0.375, 0.5, 0.625, 0.5, 0.625, 0.75, 0.375, 0.75, 0.375, 0.75, 0.625, 0.75, 0.625, 1.0, 0.375, 1.0, 0.125, 0.5, 0.375, 0.5, 0.375, 0.75, 0.125, 0.75, 0.625, 0.5, 0.875, 0.5, 0.875, 0.75, 0.625, 0.75, 0.375, 0.0, 0.375, 0.25, 0.625, 0.25, 0.625, 0.0, 0.375, 0.25, 0.375, 0.5, 0.625, 0.5, 0.625, 0.25, 0.375, 0.5, 0.375, 0.75, 0.625, 0.75, 0.625, 0.5, 0.375, 0.75, 0.375, 1.0, 0.625, 1.0, 0.625, 0.75, 0.125, 0.5, 0.125, 0.75, 0.375, 0.75, 0.375, 0.5, 0.625, 0.5, 0.625, 0.75, 0.875, 0.75, 0.875, 0.5, 0.375, 0.0, 0.375, 0.25, 0.625, 0.25, 0.625, 0.0, 0.375, 0.25, 0.375, 0.5, 0.625, 0.5, 0.625, 0.25, 0.375, 0.5, 0.375, 0.75, 0.625, 0.75, 0.625, 0.5, 0.375, 0.75, 0.375, 1.0, 0.625, 1.0, 0.625, 0.75, 0.125, 0.5, 0.125, 0.75, 0.375, 0.75, 0.375, 0.5, 0.625, 0.5, 0.625, 0.75, 0.875, 0.75, 0.875, 0.5, 0.375, 0.0, 0.375, 0.25, 0.625, 0.25, 0.625, 0.0, 0.375, 0.25, 0.375, 0.5, 0.625, 0.5, 0.625, 0.25, 0.375, 0.5, 0.375, 0.75, 0.625, 0.75, 0.625, 0.5, 0.375, 0.75, 0.375, 1.0, 0.625, 1.0, 0.625, 0.75, 0.125, 0.5, 0.125, 0.75, 0.375, 0.75, 0.375, 0.5, 0.625, 0.5, 0.625, 0.75, 0.875, 0.75, 0.875, 0.5, 0.375, 0.0, 0.625, 0.0, 0.625, 0.25, 0.5544, 0.25, 0.5544, 0.25, 0.625, 0.25, 0.625, 0.5, 0.375, 0.5, 0.375, 0.5, 0.625, 0.5, 0.625, 0.75, 0.375, 0.75, 0.375, 0.75, 0.625, 0.75, 0.625, 1.0, 0.375, 1.0, 0.0463, 0.6695, 0.375, 0.5, 0.375, 0.75, 0.125, 0.75, 0.625, 0.5, 0.875, 0.5, 0.875, 0.75, 0.625, 0.75, 0.375, 0.0, 0.625, 0.0, 0.625, 0.25, 0.375, 0.25, 0.375, 0.5, 0.625, 0.5, 0.625, 0.75, 0.375, 0.75, 0.375, 0.75, 0.625, 0.75, 0.625, 1.0, 0.375, 1.0, 0.625, 0.5, 0.875, 0.5, 0.875, 0.75, 0.625, 0.75, 0.375, 0.0, 0.375, 0.25, 0.625, 0.25, 0.625, 0.0, 0.375, 0.25, 0.375, 0.5, 0.625, 0.5, 0.625, 0.25, 0.375, 0.5, 0.375, 0.75, 0.625, 0.75, 0.625, 0.5, 0.375, 0.75, 0.375, 1.0, 0.625, 1.0, 0.625, 0.75, 0.125, 0.5, 0.125, 0.75, 0.375, 0.75, 0.375, 0.5, 0.625, 0.5, 0.625, 0.75, 0.875, 0.75, 0.875, 0.5, 0.375, 0.0, 0.625, 0.0, 0.625, 0.08232, 0.375, 0.25, 0.375, 0.25, 0.625, 0.08232, 0.625, 0.5, 0.375, 0.5, 0.375, 0.5, 0.625, 0.5, 0.625, 0.75, 0.375, 0.75, 0.375, 0.75, 0.625, 0.75, 0.625, 1.0, 0.375, 1.0, 0.125, 0.5, 0.375, 0.5, 0.375, 0.75, 0.125, 0.75, 0.625, 0.5, 0.625, 0.08232, 0.625, 0.5, 0.625, 0.75, 0.625, 0.5, 0.625, 0.75, 0.625, 0.08232, 0.625, 0.0, 0.625, 0.08232, 0.625, 1.0, 0.625, 0.75, 0.625, 1.0, 0.375, 0.0, 0.625, 0.0, 0.625, 0.08232, 0.375, 0.25, 0.375, 0.25, 0.625, 0.08232, 0.625, 0.5, 0.375, 0.5, 0.375, 0.5, 0.625, 0.5, 0.625, 0.75, 0.375, 0.75, 0.375, 0.75, 0.625, 0.75, 0.625, 1.0, 0.375, 1.0, 0.125, 0.5, 0.375, 0.5, 0.375, 0.75, 0.125, 0.75, 0.625, 0.5, 0.625, 0.08232, 0.625, 0.5, 0.625, 0.75, 0.625, 0.5, 0.625, 0.75, 0.625, 0.08232, 0.625, 0.0, 0.625, 0.08232, 0.625, 1.0, 0.625, 0.75, 0.625, 1.0, 0.375, 0.0, 0.625, 0.0, 0.625, 0.08232, 0.375, 0.25, 0.375, 0.25, 0.625, 0.08232, 0.625, 0.5, 0.375, 0.5, 0.375, 0.5, 0.625, 0.5, 0.625, 0.75, 0.375, 0.75, 0.375, 0.75, 0.625, 0.75, 0.625, 1.0, 0.375, 1.0, 0.125, 0.5, 0.375, 0.5, 0.375, 0.75, 0.125, 0.75, 0.625, 0.5, 0.625, 0.08232, 0.625, 0.5, 0.625, 0.75, 0.625, 0.5, 0.625, 0.75, 0.625, 0.08232, 0.625, 0.0, 0.625, 0.08232, 0.625, 1.0, 0.625, 0.75, 0.625, 1.0, 0.375, 0.0, 0.375, 0.25, 0.625, 0.08232, 0.625, 0.0, 0.375, 0.25, 0.375, 0.5, 0.625, 0.5, 0.625, 0.08232, 0.375, 0.5, 0.375, 0.75, 0.625, 0.75, 0.625, 0.5, 0.375, 0.75, 0.375, 1.0, 0.625, 1.0, 0.625, 0.75, 0.125, 0.5, 0.125, 0.75, 0.375, 0.75, 0.375, 0.5, 0.625, 0.5, 0.625, 0.5, 0.625, 0.08232, 0.625, 0.75, 0.625, 0.75, 0.625, 0.5, 0.625, 0.08232, 0.625, 0.08232, 0.625, 0.0, 0.625, 1.0, 0.625, 1.0, 0.625, 0.75, 0.375, 0.0, 0.625, 0.0, 0.625, 0.08232, 0.375, 0.25, 0.375, 0.25, 0.625, 0.08232, 0.625, 0.5, 0.375, 0.5, 0.375, 0.5, 0.625, 0.5, 0.625, 0.75, 0.375, 0.75, 0.375, 0.75, 0.625, 0.75, 0.625, 1.0, 0.375, 1.0, 0.125, 0.5, 0.375, 0.5, 0.375, 0.75, 0.125, 0.75, 0.625, 0.5, 0.625, 0.08232, 0.625, 0.5, 0.625, 0.75, 0.625, 0.5, 0.625, 0.75, 0.625, 0.08232, 0.625, 0.0, 0.625, 0.08232, 0.625, 1.0, 0.625, 0.75, 0.625, 1.0, 0.2344, 0.6875, 0.2344, 0.75, 0.2266, 0.75, 0.2266, 0.6875, 0.2344, 0.75, 0.2344, 0.8125, 0.2266, 0.8125, 0.2266, 0.75, 0.2266, 0.8711, 0.2236, 0.875, 0.2187, 0.875, 0.2187, 0.8125, 0.2164, 0.9515, 0.2109, 1.0, 0.2032, 0.947, 0.2344, 0.8125, 0.2344, 0.75, 0.2344, 0.75, 0.2344, 0.8125, 0.2344, 0.75, 0.2344, 0.6875, 0.2344, 0.6875, 0.2344, 0.75, 0.2344, 0.875, 0.2344, 0.8125, 0.2344, 0.8125, 0.2344, 0.875, 0.1562, 0.6875, 0.1406, 0.6875, 0.1406, 0.6875, 0.1562, 0.6875, 0.2158, 0.6875, 0.2031, 0.6875, 0.2031, 0.6875, 0.2158, 0.6875, 0.2031, 0.6875, 0.1875, 0.6875, 0.1875, 0.6875, 0.2031, 0.6875, 0.1875, 0.6875, 0.1719, 0.6875, 0.1719, 0.6875, 0.1875, 0.6875, 0.1719, 0.6875, 0.1562, 0.6875, 0.1562, 0.6875, 0.1719, 0.6875, 0.2266, 0.6875, 0.2158, 0.6875, 0.2158, 0.6875, 0.2266, 0.6875, 0.1406, 0.6875, 0.125, 0.6875, 0.125, 0.6875, 0.1406, 0.6875, 0.2158, 0.6875, 0.2031, 0.6875, 0.2031, 0.6875, 0.2158, 0.6875, 0.1406, 0.6875, 0.125, 0.6875, 0.125, 0.6875, 0.1406, 0.6875, 0.1719, 0.6875, 0.1562, 0.6875, 0.1562, 0.6875, 0.1719, 0.6875, 0.2031, 0.6875, 0.1875, 0.6875, 0.1875, 0.6875, 0.2031, 0.6875, 0.2266, 0.6875, 0.2158, 0.6875, 0.2158, 0.6875, 0.2266, 0.6875, 0.1562, 0.6875, 0.1406, 0.6875, 0.1406, 0.6875, 0.1562, 0.6875, 0.1875, 0.6875, 0.1719, 0.6875, 0.1719, 0.6875, 0.1875, 0.6875, 0.2266, 0.6875, 0.2266, 0.6875, 0.2344, 0.6875, 0.2344, 0.6875, 0.2266, 0.6875, 0.2266, 0.6875, 0.2344, 0.6875, 0.2344, 0.6875, 0.2344, 0.6875, 0.2266, 0.6875, 0.2283, 0.875, 0.2255, 0.8736, 0.2266, 0.8711, 0.2283, 0.875, 0.2244, 0.914, 0.2178, 0.9192, 0.2236, 0.875, 0.2187, 0.875, 0.2178, 0.9192, 0.2032, 0.947, 0.2031, 0.875, 0.2032, 0.947, 0.2178, 0.9192, 0.2094, 0.9512, 0.2344, 0.8125, 0.2266, 0.8125, 0.2283, 0.875, 0.2344, 0.875, 0.2266, 0.75, 0.2187, 0.75, 0.2187, 0.8125, 0.2266, 0.8125, 0.2266, 0.6875, 0.2158, 0.6875, 0.2187, 0.75, 0.2266, 0.75, 0.2187, 0.8125, 0.2031, 0.8125, 0.2031, 0.875, 0.2187, 0.875, 0.2187, 0.75, 0.2031, 0.75, 0.2031, 0.8125, 0.2187, 0.8125, 0.2158, 0.6875, 0.2031, 0.6875, 0.2031, 0.75, 0.2187, 0.75, 0.2344, 0.875, 0.2283, 0.875, 0.2241, 0.9176, 0.2032, 0.947, 0.1875, 0.9375, 0.1953, 1.0, 0.2031, 0.875, 0.1875, 0.875, 0.1875, 0.9375, 0.2032, 0.947, 0.2031, 0.8125, 0.1875, 0.8125, 0.1875, 0.875, 0.2031, 0.875, 0.2031, 0.75, 0.1875, 0.75, 0.1875, 0.8125, 0.2031, 0.8125, 0.2031, 0.6875, 0.1875, 0.6875, 0.1875, 0.75, 0.2031, 0.75, 0.1875, 0.75, 0.1719, 0.75, 0.1719, 0.8125, 0.1875, 0.8125, 0.1875, 0.6875, 0.1719, 0.6875, 0.1719, 0.75, 0.1875, 0.75, 0.1875, 0.9375, 0.1719, 0.9375, 0.1797, 1.0, 0.1875, 0.875, 0.1719, 0.875, 0.1719, 0.9375, 0.1875, 0.9375, 0.1875, 0.8125, 0.1719, 0.8125, 0.1719, 0.875, 0.1875, 0.875, 0.1719, 0.9375, 0.1563, 0.9375, 0.1641, 1.0, 0.1719, 0.875, 0.1562, 0.875, 0.1563, 0.9375, 0.1719, 0.9375, 0.1719, 0.8125, 0.1562, 0.8125, 0.1562, 0.875, 0.1719, 0.875, 0.1719, 0.75, 0.1562, 0.75, 0.1562, 0.8125, 0.1719, 0.8125, 0.1719, 0.6875, 0.1562, 0.6875, 0.1562, 0.75, 0.1719, 0.75, 0.1562, 0.6875, 0.1406, 0.6875, 0.1406, 0.75, 0.1562, 0.75, 0.1563, 0.9375, 0.1406, 0.9375, 0.1484, 1.0, 0.1562, 0.875, 0.1406, 0.875, 0.1406, 0.9375, 0.1563, 0.9375, 0.1562, 0.8125, 0.1406, 0.8125, 0.1406, 0.875, 0.1562, 0.875, 0.1562, 0.75, 0.1406, 0.75, 0.1406, 0.8125, 0.1562, 0.8125, 0.1406, 0.9375, 0.125, 0.9375, 0.1328, 1.0, 0.1406, 0.875, 0.125, 0.875, 0.125, 0.9375, 0.1406, 0.9375, 0.1406, 0.8125, 0.125, 0.8125, 0.125, 0.875, 0.1406, 0.875, 0.1406, 0.75, 0.125, 0.75, 0.125, 0.8125, 0.1406, 0.8125, 0.1406, 0.6875, 0.125, 0.6875, 0.125, 0.75, 0.1406, 0.75, 0.125, 0.6875, 0.1094, 0.6875, 0.1094, 0.75, 0.125, 0.75, 0.125, 0.9375, 0.1094, 0.9375, 0.1172, 1.0, 0.125, 0.875, 0.1094, 0.875, 0.1094, 0.9375, 0.125, 0.9375, 0.125, 0.8125, 0.1094, 0.8125, 0.1094, 0.875, 0.125, 0.875, 0.125, 0.75, 0.1094, 0.75, 0.1094, 0.8125, 0.125, 0.8125, 0.1094, 0.875, 0.09375, 0.875, 0.09375, 0.9375, 0.1094, 0.9375, 0.1094, 0.8125, 0.09375, 0.8125, 0.09375, 0.875, 0.1094, 0.875, 0.1094, 0.75, 0.09375, 0.75, 0.09375, 0.8125, 0.1094, 0.8125, 0.1094, 0.6875, 0.09375, 0.6875, 0.09375, 0.75, 0.1094, 0.75, 0.1094, 0.9375, 0.09375, 0.9375, 0.1016, 1.0, 0.09375, 0.9375, 0.07813, 0.9375, 0.08594, 1.0, 0.09375, 0.875, 0.07813, 0.875, 0.07813, 0.9375, 0.09375, 0.9375, 0.09375, 0.8125, 0.07812, 0.8125, 0.07813, 0.875, 0.09375, 0.875, 0.09375, 0.75, 0.07812, 0.75, 0.07812, 0.8125, 0.09375, 0.8125, 0.09375, 0.6875, 0.07812, 0.6875, 0.07812, 0.75, 0.09375, 0.75, 0.07813, 0.875, 0.0625, 0.875, 0.0625, 0.9375, 0.07813, 0.9375, 0.07812, 0.8125, 0.0625, 0.8125, 0.0625, 0.875, 0.07813, 0.875, 0.07812, 0.75, 0.0625, 0.75, 0.0625, 0.8125, 0.07812, 0.8125, 0.07812, 0.6875, 0.0625, 0.6875, 0.0625, 0.75, 0.07812, 0.75, 0.07813, 0.9375, 0.0625, 0.9375, 0.07031, 1.0, 0.0625, 0.9375, 0.04688, 0.9375, 0.05469, 1.0, 0.0625, 0.875, 0.04688, 0.875, 0.04688, 0.9375, 0.0625, 0.9375, 0.0625, 0.8125, 0.04688, 0.8125, 0.04688, 0.875, 0.0625, 0.875, 0.0625, 0.75, 0.04687, 0.75, 0.04688, 0.8125, 0.0625, 0.8125, 0.0625, 0.6875, 0.04687, 0.6875, 0.04687, 0.75, 0.0625, 0.75, 0.04688, 0.8125, 0.03125, 0.8125, 0.03125, 0.875, 0.04688, 0.875, 0.04687, 0.75, 0.03125, 0.75, 0.03125, 0.8125, 0.04688, 0.8125, 0.04687, 0.6875, 0.03125, 0.6875, 0.03125, 0.75, 0.04687, 0.75, 0.04688, 0.9375, 0.03125, 0.9375, 0.03906, 1.0, 0.04688, 0.875, 0.03125, 0.875, 0.03125, 0.9375, 0.04688, 0.9375, 0.03125, 0.9375, 0.01563, 0.9375, 0.02344, 1.0, 0.03125, 0.875, 0.01563, 0.875, 0.01563, 0.9375, 0.03125, 0.9375, 0.03125, 0.8125, 0.01562, 0.8125, 0.01563, 0.875, 0.03125, 0.875, 0.03125, 0.75, 0.01562, 0.75, 0.01562, 0.8125, 0.03125, 0.8125, 0.03125, 0.6875, 0.01562, 0.6875, 0.01562, 0.75, 0.03125, 0.75, 0.01562, 0.75, 0.0, 0.75, 0.0, 0.8125, 0.01562, 0.8125, 0.01562, 0.6875, 0.0, 0.6875, 0.0, 0.75, 0.01562, 0.75, 0.01563, 0.9375, 2.086e-07, 0.9375, 0.007813, 1.0, 0.01563, 0.875, 2.98e-08, 0.875, 2.086e-07, 0.9375, 0.01563, 0.9375, 0.01562, 0.8125, 0.0, 0.8125, 2.98e-08, 0.875, 0.01563, 0.875, 1.0, 0.9375, 0.9844, 0.9375, 0.9922, 1.0, 1.0, 0.875, 0.9844, 0.875, 0.9844, 0.9375, 1.0, 0.9375, 1.0, 0.8125, 0.9844, 0.8125, 0.9844, 0.875, 1.0, 0.875, 1.0, 0.75, 0.9844, 0.75, 0.9844, 0.8125, 1.0, 0.8125, 1.0, 0.6875, 0.9844, 0.6875, 0.9844, 0.75, 1.0, 0.75, 0.9844, 0.75, 0.9687, 0.75, 0.9688, 0.8125, 0.9844, 0.8125, 0.9844, 0.6875, 0.9687, 0.6875, 0.9687, 0.75, 0.9844, 0.75, 0.9844, 0.9375, 0.9688, 0.9375, 0.9766, 1.0, 0.9844, 0.875, 0.9688, 0.875, 0.9688, 0.9375, 0.9844, 0.9375, 0.9844, 0.8125, 0.9688, 0.8125, 0.9688, 0.875, 0.9844, 0.875, 0.9688, 0.9375, 0.9531, 0.9391, 0.9609, 1.0, 0.9688, 0.875, 0.9531, 0.875, 0.9531, 0.9391, 0.9688, 0.9375, 0.9688, 0.8125, 0.9531, 0.8125, 0.9531, 0.875, 0.9688, 0.875, 0.9687, 0.75, 0.9531, 0.75, 0.9531, 0.8125, 0.9688, 0.8125, 0.9687, 0.6875, 0.9531, 0.6875, 0.9531, 0.75, 0.9687, 0.75, 0.9531, 0.6875, 0.9375, 0.6875, 0.9375, 0.75, 0.9531, 0.75, 0.9531, 0.9391, 0.9375, 0.9375, 0.9453, 1.0, 0.9531, 0.875, 0.9375, 0.875, 0.9375, 0.9375, 0.9531, 0.9391, 0.9531, 0.8125, 0.9375, 0.8125, 0.9375, 0.875, 0.9531, 0.875, 0.9531, 0.75, 0.9375, 0.75, 0.9375, 0.8125, 0.9531, 0.8125, 0.9375, 0.875, 0.9219, 0.875, 0.9219, 0.9375, 0.9375, 0.9375, 0.9375, 0.8125, 0.9219, 0.8125, 0.9219, 0.875, 0.9375, 0.875, 0.9375, 0.75, 0.9219, 0.75, 0.9219, 0.8125, 0.9375, 0.8125, 0.9375, 0.6875, 0.9219, 0.6875, 0.9219, 0.75, 0.9375, 0.75, 0.9375, 0.9375, 0.9219, 0.9375, 0.9297, 1.0, 0.9219, 0.9375, 0.9063, 0.9375, 0.9141, 1.0, 0.9219, 0.875, 0.9062, 0.875, 0.9063, 0.9375, 0.9219, 0.9375, 0.9219, 0.8125, 0.9062, 0.8125, 0.9062, 0.875, 0.9219, 0.875, 0.9219, 0.75, 0.9062, 0.75, 0.9062, 0.8125, 0.9219, 0.8125, 0.9219, 0.6875, 0.9062, 0.6875, 0.9062, 0.75, 0.9219, 0.75, 0.9062, 0.875, 0.8906, 0.875, 0.8906, 0.9375, 0.9063, 0.9375, 0.9062, 0.8125, 0.8906, 0.8125, 0.8906, 0.875, 0.9062, 0.875, 0.9062, 0.75, 0.8906, 0.75, 0.8906, 0.8125, 0.9062, 0.8125, 0.9062, 0.6875, 0.8906, 0.6875, 0.8906, 0.75, 0.9062, 0.75, 0.9063, 0.9375, 0.8906, 0.9375, 0.8984, 1.0, 0.8906, 0.9375, 0.875, 0.9375, 0.8828, 1.0, 0.8906, 0.875, 0.875, 0.875, 0.875, 0.9375, 0.8906, 0.9375, 0.8906, 0.8125, 0.875, 0.8125, 0.875, 0.875, 0.8906, 0.875, 0.8906, 0.75, 0.875, 0.75, 0.875, 0.8125, 0.8906, 0.8125, 0.8906, 0.6875, 0.875, 0.6875, 0.875, 0.75, 0.8906, 0.75, 0.875, 0.8125, 0.8594, 0.8125, 0.8594, 0.875, 0.875, 0.875, 0.875, 0.75, 0.8594, 0.75, 0.8594, 0.8125, 0.875, 0.8125, 0.875, 0.6875, 0.8594, 0.6875, 0.8594, 0.75, 0.875, 0.75, 0.875, 0.9375, 0.8594, 0.9375, 0.8672, 1.0, 0.875, 0.875, 0.8594, 0.875, 0.8594, 0.9375, 0.875, 0.9375, 0.8594, 0.9375, 0.8438, 0.9375, 0.8516, 1.0, 0.8594, 0.875, 0.8437, 0.875, 0.8438, 0.9375, 0.8594, 0.9375, 0.8594, 0.8125, 0.8437, 0.8125, 0.8437, 0.875, 0.8594, 0.875, 0.8594, 0.75, 0.8437, 0.75, 0.8437, 0.8125, 0.8594, 0.8125, 0.8594, 0.6875, 0.8437, 0.6875, 0.8437, 0.75, 0.8594, 0.75, 0.8437, 0.75, 0.8281, 0.75, 0.8281, 0.8125, 0.8437, 0.8125, 0.8437, 0.6875, 0.8281, 0.6875, 0.8281, 0.75, 0.8437, 0.75, 0.8438, 0.9375, 0.8281, 0.9375, 0.8359, 1.0, 0.8437, 0.875, 0.8281, 0.875, 0.8281, 0.9375, 0.8438, 0.9375, 0.8437, 0.8125, 0.8281, 0.8125, 0.8281, 0.875, 0.8437, 0.875, 0.8281, 0.9375, 0.8125, 0.9375, 0.8203, 1.0, 0.8281, 0.875, 0.8125, 0.875, 0.8125, 0.9375, 0.8281, 0.9375, 0.8281, 0.8125, 0.8125, 0.8125, 0.8125, 0.875, 0.8281, 0.875, 0.8281, 0.75, 0.8125, 0.75, 0.8125, 0.8125, 0.8281, 0.8125, 0.8281, 0.6875, 0.8125, 0.6875, 0.8125, 0.75, 0.8281, 0.75, 0.8125, 0.75, 0.7969, 0.75, 0.7969, 0.8125, 0.8125, 0.8125, 0.8125, 0.6875, 0.7969, 0.6875, 0.7969, 0.75, 0.8125, 0.75, 0.8125, 0.9375, 0.7969, 0.9375, 0.8047, 1.0, 0.8125, 0.875, 0.7969, 0.875, 0.7969, 0.9375, 0.8125, 0.9375, 0.8125, 0.8125, 0.7969, 0.8125, 0.7969, 0.875, 0.8125, 0.875, 0.7969, 0.9375, 0.7812, 0.9375, 0.7891, 1.0, 0.7969, 0.875, 0.7812, 0.875, 0.7812, 0.9375, 0.7969, 0.9375, 0.7969, 0.8125, 0.7812, 0.8125, 0.7812, 0.875, 0.7969, 0.875, 0.7969, 0.75, 0.7812, 0.75, 0.7812, 0.8125, 0.7969, 0.8125, 0.7969, 0.6875, 0.7812, 0.6875, 0.7812, 0.75, 0.7969, 0.75, 0.7812, 0.9375, 0.7656, 0.9375, 0.7734, 1.0, 0.7812, 0.875, 0.7656, 0.875, 0.7656, 0.9375, 0.7812, 0.9375, 0.7812, 0.8125, 0.7656, 0.8125, 0.7656, 0.875, 0.7812, 0.875, 0.7812, 0.75, 0.7656, 0.75, 0.7656, 0.8125, 0.7812, 0.8125, 0.7656, 0.9375, 0.75, 0.9375, 0.7578, 1.0, 0.7656, 0.875, 0.75, 0.875, 0.75, 0.9375, 0.7656, 0.9375, 0.7656, 0.8125, 0.75, 0.8125, 0.75, 0.875, 0.7656, 0.875, 0.7656, 0.75, 0.75, 0.75, 0.75, 0.8125, 0.7656, 0.8125, 0.2344, 0.8125, 0.2344, 0.8125, 0.2344, 0.75, 0.2344, 0.75, 0.2236, 0.875, 0.2187, 0.875, 0.2178, 0.9192, 0.2344, 0.75, 0.2344, 0.75, 0.2344, 0.6875, 0.2344, 0.6875, 0.2344, 0.875, 0.2344, 0.875, 0.2344, 0.8125, 0.2344, 0.8125, 0.375, 0.0, 0.375, 0.25, 0.625, 0.25, 0.625, 0.0, 0.375, 0.25, 0.375, 0.5, 0.625, 0.5, 0.625, 0.25, 0.375, 0.5, 0.375, 0.75, 0.625, 0.75, 0.625, 0.5, 0.375, 0.75, 0.375, 1.0, 0.625, 1.0, 0.625, 0.75, 0.125, 0.5, 0.125, 0.75, 0.375, 0.75, 0.375, 0.5, 0.625, 0.5, 0.625, 0.75, 0.875, 0.75, 0.875, 0.5, 0.375, 0.0, 0.375, 0.25, 0.625, 0.25, 0.625, 0.0, 0.375, 0.25, 0.375, 0.5, 0.625, 0.5, 0.625, 0.25, 0.375, 0.5, 0.375, 0.75, 0.625, 0.75, 0.625, 0.5, 0.375, 0.75, 0.375, 1.0, 0.625, 1.0, 0.625, 0.75, 0.125, 0.5, 0.125, 0.75, 0.375, 0.75, 0.375, 0.5, 0.625, 0.5, 0.625, 0.75, 0.875, 0.75, 0.875, 0.5, 0.375, 0.0, 0.625, 0.0, 0.625, 0.25, 0.375, 0.25, 0.375, 0.25, 0.625, 0.25, 0.625, 0.5, 0.375, 0.5, 0.375, 0.5, 0.625, 0.5, 0.625, 0.75, 0.375, 0.75, 0.375, 0.75, 0.625, 0.75, 0.625, 1.0, 0.375, 1.0, 0.125, 0.5, 0.375, 0.5, 0.375, 0.75, 0.125, 0.75, 0.625, 0.5, 0.875, 0.5, 0.875, 0.75, 0.625, 0.75, 0.375, 0.0, 0.625, 0.0, 0.625, 0.25, 0.375, 0.25, 0.375, 0.25, 0.625, 0.25, 0.625, 0.5, 0.375, 0.5, 0.375, 0.5, 0.625, 0.5, 0.625, 0.75, 0.375, 0.75, 0.375, 0.75, 0.625, 0.75, 0.625, 1.0, 0.375, 1.0, 0.125, 0.5, 0.375, 0.5, 0.375, 0.75, 0.125, 0.75, 0.625, 0.5, 0.875, 0.5, 0.875, 0.75, 0.625, 0.75, 0.375, 0.0, 0.625, 0.0, 0.625, 0.25, 0.375, 0.25, 0.375, 0.25, 0.625, 0.25, 0.625, 0.5, 0.375, 0.5, 0.375, 0.5, 0.625, 0.5, 0.625, 0.75, 0.375, 0.75, 0.375, 0.75, 0.625, 0.75, 0.625, 1.0, 0.375, 1.0, 0.125, 0.5, 0.375, 0.5, 0.375, 0.75, 0.125, 0.75, 0.625, 0.5, 0.875, 0.5, 0.875, 0.75, 0.625, 0.75, 0.375, 0.0, 0.5544, 0.25, 0.625, 0.25, 0.625, 0.0, 0.5544, 0.25, 0.375, 0.5, 0.625, 0.5, 0.625, 0.25, 0.375, 0.5, 0.375, 0.75, 0.625, 0.75, 0.625, 0.5, 0.375, 0.75, 0.375, 1.0, 0.625, 1.0, 0.625, 0.75, 0.0463, 0.6695, 0.125, 0.75, 0.375, 0.75, 0.375, 0.5, 0.625, 0.5, 0.625, 0.75, 0.875, 0.75, 0.875, 0.5, 0.375, 0.0, 0.375, 0.25, 0.625, 0.25, 0.625, 0.0, 0.375, 0.25, 0.375, 0.5, 0.625, 0.5, 0.625, 0.25, 0.375, 0.5, 0.375, 0.75, 0.625, 0.75, 0.625, 0.5, 0.375, 0.75, 0.375, 1.0, 0.625, 1.0, 0.625, 0.75, 0.125, 0.5, 0.125, 0.75, 0.375, 0.75, 0.375, 0.5, 0.625, 0.5, 0.625, 0.75, 0.875, 0.75, 0.875, 0.5, 0.375, 0.0, 0.625, 0.0, 0.625, 0.25, 0.375, 0.25, 0.375, 0.25, 0.625, 0.25, 0.625, 0.5, 0.375, 0.5, 0.375, 0.5, 0.625, 0.5, 0.625, 0.75, 0.375, 0.75, 0.375, 0.75, 0.625, 0.75, 0.625, 1.0, 0.375, 1.0, 0.125, 0.5, 0.375, 0.5, 0.375, 0.75, 0.125, 0.75, 0.625, 0.5, 0.875, 0.5, 0.875, 0.75, 0.625, 0.75, 0.375, 0.0, 0.375, 0.25, 0.625, 0.08232, 0.625, 0.0, 0.375, 0.25, 0.375, 0.5, 0.625, 0.5, 0.625, 0.08232, 0.375, 0.5, 0.375, 0.75, 0.625, 0.75, 0.625, 0.5, 0.375, 0.75, 0.375, 1.0, 0.625, 1.0, 0.625, 0.75, 0.125, 0.5, 0.125, 0.75, 0.375, 0.75, 0.375, 0.5, 0.625, 0.5, 0.625, 0.5, 0.625, 0.08232, 0.625, 0.75, 0.625, 0.75, 0.625, 0.5, 0.625, 0.08232, 0.625, 0.08232, 0.625, 0.0, 0.625, 1.0, 0.625, 1.0, 0.625, 0.75, 0.375, 0.0, 0.375, 0.25, 0.625, 0.08232, 0.625, 0.0, 0.375, 0.25, 0.375, 0.5, 0.625, 0.5, 0.625, 0.08232, 0.375, 0.5, 0.375, 0.75, 0.625, 0.75, 0.625, 0.5, 0.375, 0.75, 0.375, 1.0, 0.625, 1.0, 0.625, 0.75, 0.125, 0.5, 0.125, 0.75, 0.375, 0.75, 0.375, 0.5, 0.625, 0.5, 0.625, 0.5, 0.625, 0.08232, 0.625, 0.75, 0.625, 0.75, 0.625, 0.5, 0.625, 0.08232, 0.625, 0.08232, 0.625, 0.0, 0.625, 1.0, 0.625, 1.0, 0.625, 0.75, 0.375, 0.0, 0.375, 0.25, 0.625, 0.08232, 0.625, 0.0, 0.375, 0.25, 0.375, 0.5, 0.625, 0.5, 0.625, 0.08232, 0.375, 0.5, 0.375, 0.75, 0.625, 0.75, 0.625, 0.5, 0.375, 0.75, 0.375, 1.0, 0.625, 1.0, 0.625, 0.75, 0.125, 0.5, 0.125, 0.75, 0.375, 0.75, 0.375, 0.5, 0.625, 0.5, 0.625, 0.5, 0.625, 0.08232, 0.625, 0.75, 0.625, 0.75, 0.625, 0.5, 0.625, 0.08232, 0.625, 0.08232, 0.625, 0.0, 0.625, 1.0, 0.625, 1.0, 0.625, 0.75, 0.375, 0.0, 0.625, 0.0, 0.625, 0.08232, 0.375, 0.25, 0.375, 0.25, 0.625, 0.08232, 0.625, 0.5, 0.375, 0.5, 0.375, 0.5, 0.625, 0.5, 0.625, 0.75, 0.375, 0.75, 0.375, 0.75, 0.625, 0.75, 0.625, 1.0, 0.375, 1.0, 0.125, 0.5, 0.375, 0.5, 0.375, 0.75, 0.125, 0.75, 0.625, 0.5, 0.625, 0.08232, 0.625, 0.5, 0.625, 0.75, 0.625, 0.5, 0.625, 0.75, 0.625, 0.08232, 0.625, 0.0, 0.625, 0.08232, 0.625, 1.0, 0.625, 0.75, 0.625, 1.0, 0.375, 0.0, 0.375, 0.25, 0.625, 0.08232, 0.625, 0.0, 0.375, 0.25, 0.375, 0.5, 0.625, 0.5, 0.625, 0.08232, 0.375, 0.5, 0.375, 0.75, 0.625, 0.75, 0.625, 0.5, 0.375, 0.75, 0.375, 1.0, 0.625, 1.0, 0.625, 0.75, 0.125, 0.5, 0.125, 0.75, 0.375, 0.75, 0.375, 0.5, 0.625, 0.5, 0.625, 0.5, 0.625, 0.08232, 0.625, 0.75, 0.625, 0.75, 0.625, 0.5, 0.625, 0.08232, 0.625, 0.08232, 0.625, 0.0, 0.625, 1.0, 0.625, 1.0, 0.625, 0.75, 0.2344, 0.6875, 0.2266, 0.6875, 0.2266, 0.75, 0.2344, 0.75, 0.2344, 0.75, 0.2266, 0.75, 0.2266, 0.8125, 0.2344, 0.8125, 0.2266, 0.8711, 0.2187, 0.8125, 0.2187, 0.875, 0.2236, 0.875, 0.2289, 0.8973, 0.2252, 0.913, 0.2244, 0.914, 0.2344, 0.875, 0.2164, 0.9515, 0.2032, 0.947, 0.2109, 1.0, 0.2344, 0.8125, 0.2344, 0.8125, 0.2344, 0.75, 0.2344, 0.75, 0.2344, 0.75, 0.2344, 0.75, 0.2344, 0.6875, 0.2344, 0.6875, 0.2344, 0.875, 0.2344, 0.875, 0.2344, 0.8125, 0.2344, 0.8125, 0.1562, 0.6875, 0.1562, 0.6875, 0.1406, 0.6875, 0.1406, 0.6875, 0.2158, 0.6875, 0.2158, 0.6875, 0.2031, 0.6875, 0.2031, 0.6875, 0.2031, 0.6875, 0.2031, 0.6875, 0.1875, 0.6875, 0.1875, 0.6875, 0.1875, 0.6875, 0.1875, 0.6875, 0.1719, 0.6875, 0.1719, 0.6875, 0.1719, 0.6875, 0.1719, 0.6875, 0.1562, 0.6875, 0.1562, 0.6875, 0.2266, 0.6875, 0.2266, 0.6875, 0.2158, 0.6875, 0.2158, 0.6875, 0.1406, 0.6875, 0.1406, 0.6875, 0.125, 0.6875, 0.125, 0.6875, 0.2158, 0.6875, 0.2158, 0.6875, 0.2031, 0.6875, 0.2031, 0.6875, 0.1406, 0.6875, 0.1406, 0.6875, 0.125, 0.6875, 0.125, 0.6875, 0.1719, 0.6875, 0.1719, 0.6875, 0.1562, 0.6875, 0.1562, 0.6875, 0.2031, 0.6875, 0.2031, 0.6875, 0.1875, 0.6875, 0.1875, 0.6875, 0.2266, 0.6875, 0.2266, 0.6875, 0.2158, 0.6875, 0.2158, 0.6875, 0.1562, 0.6875, 0.1562, 0.6875, 0.1406, 0.6875, 0.1406, 0.6875, 0.1875, 0.6875, 0.1875, 0.6875, 0.1719, 0.6875, 0.1719, 0.6875, 0.2266, 0.6875, 0.2344, 0.6875, 0.2266, 0.6875, 0.2344, 0.6875, 0.2344, 0.6875, 0.2266, 0.6875, 0.2266, 0.6875, 0.2344, 0.6875, 0.2266, 0.6875, 0.2344, 0.6875, 0.2283, 0.875, 0.2266, 0.8711, 0.2255, 0.8736, 0.2283, 0.875, 0.2236, 0.875, 0.2178, 0.9192, 0.2241, 0.9176, 0.2187, 0.875, 0.2031, 0.875, 0.2032, 0.947, 0.2178, 0.9192, 0.0, 0.0, 0.0, 0.0, 0.2094, 0.9512, 0.2032, 0.947, 0.2094, 0.9512, 0.2178, 0.9192, 0.2294, 0.8957, 0.2267, 0.9061, 0.2281, 0.9, 0.2344, 0.875, 0.2294, 0.8957, 0.2344, 0.875, 0.2281, 0.9, 0.2266, 0.9061, 0.2252, 0.913, 0.229, 0.8973, 0.2344, 0.875, 0.2241, 0.9176, 0.0, 0.0, 0.0, 0.0, 0.0, 0.0, 0.0, 0.0, 0.0, 0.0, 0.0, 0.0, 0.0, 0.0, 0.2344, 0.875, 0.2266, 0.9061, 0.2281, 0.9, 0.2281, 0.9, 0.2267, 0.9061, 0.2344, 0.875])
me_sphere.use_remesh_preserve_volume = False
me_sphere.use_remesh_preserve_attributes = False
me_sphere.use_mirror_vertex_groups = False
me_sphere.update()
me_sphere_001 = bpy.data.meshes.new('Sphere.001')
me_sphere_001.from_pydata([(-3.683, -4.057, -1.659), (-2.596, -3.582, -1.078), (-3.41, -3.314, -1.457), (-3.245, -2.92, -1.335), (-3.107, -3.383, -1.313), (-3.23, -2.905, -1.329), (-3.632, -3.629, -0.8607), (-3.589, -3.26, -0.1717), (-3.305, -2.836, -0.5521), (-2.862, -2.927, -1.233), (-2.296, -3.651, -0.2913), (-2.074, -3.682, -0.1459), (-2.504, -2.929, -1.2), (-2.1, -3.574, -1.013), (-1.677, -2.941, -1.065), (-1.556, -3.556, -0.9818), (-1.625, -3.585, -0.5812), (-0.6523, -3.274, -0.8755), (-0.5147, -3.621, -0.8617), (-0.4174, -3.698, -0.9072), (-0.2787, -3.856, -0.6713), (-0.5522, -2.97, -0.8683), (-0.2784, -3.568, -1.094), (0.01135, -3.287, -0.5238), (0.003476, -2.933, -1.052), (0.004063, -3.122, -0.6476), (-3.172, -2.597, -1.308), (-3.222, -2.574, -0.1404), (-3.16, -2.285, -0.6655), (-3.057, -1.99, -1.29), (-2.979, -1.553, -1.267), (-2.9, -1.047, -1.236), (-2.959, -0.9948, -0.5424), (-2.571, -2.477, -1.219), (-2.739, 0.05832, -0.9896), (-2.711, 0.3991, -0.5413), (-2.624, -0.6144, -1.26), (-2.523, -0.1844, -1.243), (-2.657, 0.2708, -1.144), (-2.643, 0.7291, -1.15), (-2.64, 0.8295, -0.6456), (-0.4629, -0.2709, -0.9079), (-0.598, -2.598, -0.8791), (-0.2127, -2.062, -0.9886), (-0.2359, -0.7126, -0.9785), (-3.611, -3.294, -0.1446), (-3.657, -3.228, 0.2813), (-3.461, -2.828, 0.3116), (-2.963, -3.446, -0.1315), (-3.004, -3.421, 0.3069), (-3.07, -2.781, 0.3157), (-2.324, -3.623, 0.3399), (-2.096, -3.688, -0.1307), (-1.849, -3.71, 0.3917), (-2.53, -3.559, 0.3493), (-2.434, -2.871, 0.0462), (-2.525, -2.7, 0.3945), (-1.691, -3.555, 0.3705), (-2.199, -3.174, -0.06534), (-1.897, -3.269, 0.2524), (-1.792, -3.619, -0.1315), (-1.688, -3.594, 0.3291), (-1.162, -3.628, 0.02845), (-1.449, -3.556, 0.3422), (-1.41, -3.515, 0.0221), (-1.732, -3.565, 0.3511), (-1.613, -2.812, 0.361), (-1.13, -3.457, -0.1275), (-1.61, -3.469, 0.3821), (-1.522, -3.342, 0.4963), (-1.34, -3.296, 0.6243), (-1.265, -3.266, 0.6802), (-0.3059, -4.306, 0.1995), (-0.8065, -4.007, 0.2947), (-0.2571, -4.362, 0.2431), (-0.2571, -4.362, 0.2431), (-0.07874, -3.856, 0.2745), (-0.9317, -3.363, -0.4398), (-0.6838, -3.383, 0.368), (-0.6282, -2.889, 0.5232), (0.000247, -3.284, 0.08914), (0.1319, -3.563, 0.3228), (0.03932, -2.864, -0.0312), (-0.2331, -2.72, 0.4776), (-0.6173, -2.955, 0.6057), (-3.338, -2.463, 0.2729), (-3.188, -2.379, 0.1569), (-3.151, -2.061, 0.1628), (-3.066, -1.559, -0.1315), (-3.174, -1.559, 0.2044), (-2.999, -1.103, -0.1316), (-3.1, -1.106, 0.2268), (-2.329, -2.684, 0.09189), (-3.009, -2.481, 0.1976), (-2.508, -2.016, 0.2025), (-2.004, -2.744, 0.04387), (-2.232, -2.684, 0.1877), (-2.1, -1.983, 0.2781), (-2.513, -1.495, 0.1848), (-1.875, -1.723, 0.3342), (-2.051, -1.103, 0.2899), (-2.982, -0.6719, 0.2301), (-2.871, -0.1715, 0.2328), (-2.757, 0.2768, -0.1564), (-2.771, 0.3247, 0.2745), (-2.734, 0.7197, 0.01824), (-2.733, 0.7436, 0.2813), (-2.506, -0.6472, 0.217), (-2.507, -0.1919, 0.2545), (-2.071, -0.3563, 0.2694), (-2.7, 0.7184, -0.2089), (-2.655, 0.7736, 0.2971), (-2.049, 0.2638, 0.2597), (-2.052, 0.7206, 0.2826), (-1.812, -2.323, 0.1509), (-1.649, -1.962, 0.2424), (-1.234, -2.472, 0.4752), (-1.166, -2.007, 0.4892), (-1.091, -2.572, 0.4855), (-1.514, -1.596, 0.3568), (-1.454, -1.236, 0.4394), (-1.155, -1.612, 0.4595), (-1.09, -1.038, 0.2367), (-0.741, -2.3, 0.4693), (-1.088, -2.53, 0.4737), (0.1698, -2.625, 0.00868), (0.00105, -2.649, 0.5063), (0.1064, -1.711, 0.3818), (-0.5947, -2.258, 0.551), (-0.536, -2.073, 0.7604), (-1.431e-05, -2.675, 0.8329), (-0.3183, -1.956, 0.6488), (-0.7929, -1.357, 0.07922), (-0.7929, -1.357, 0.07922), (-0.2285, -1.552, 0.3164), (-0.1516, -1.034, 0.1869), (-1.597, -0.6475, 0.4035), (-1.618, 0.2511, 0.362), (-1.032, -0.7047, 0.4722), (-1.069, -0.1592, 0.5269), (-1.564, 0.7163, 0.3231), (-1.036, 0.2362, 0.5364), (-1.05, 0.2444, 0.5411), (-0.8773, -0.6646, 0.1558), (-0.6455, -0.1862, 0.1724), (-0.1923, -0.6352, 0.231), (0.03379, -0.1929, 0.3502), (-1.007, 0.4571, 0.2942), (-0.7421, 1.232, 0.2344), (0.1614, 0.2355, 0.3454), (0.08828, 0.709, 0.4015), (0.005293, 0.8783, 0.5737), (-2.708, 0.9387, -1.02), (-2.695, 1.184, -0.5696), (-2.61, 1.625, -0.8956), (-2.755, 1.588, -0.5332), (-2.154, 1.205, -1.187), (-2.174, 1.672, -1.087), (-2.295, 1.913, -1.041), (-2.636, 1.96, -0.4617), (-2.051, 2.119, -1.105), (-1.916, 2.468, -1.101), (-1.717, 2.638, -0.2467), (-1.773, 2.166, 0.09282), (-1.869, 2.623, -1.134), (-1.707, 3.063, -1.064), (-1.701, 3.102, -0.7769), (-1.455, 3.466, -1.041), (-1.27, 4.403, -0.1248), (-1.326, 3.776, -0.9922), (-1.214, 3.923, -1.069), (-1.036, 4.385, -0.9897), (-0.47, 3.614, -1.034), (-0.7869, 4.465, -1.059), (-0.8871, 4.8, -0.8732), (-0.8906, 4.971, -0.5666), (-0.8103, 4.737, -0.5879), (-0.5187, 5.118, -0.5891), (-0.192, 5.385, -0.6955), (0.0001597, 5.594, -0.4217), (-2.753, 1.156, 0.03265), (-2.755, 1.103, 0.05498), (-2.73, 1.629, -0.137), (-2.74, 1.532, 0.3021), (-2.714, 1.275, 0.03057), (-2.572, 1.009, 0.2908), (-2.416, 1.61, -0.01575), (-2.065, 1.196, 0.3762), (-1.835, 1.678, 0.003644), (-1.836, 1.552, 0.329), (-2.655, 1.896, -0.3712), (-1.811, 1.844, -0.1576), (-1.79, 2.027, 0.2305), (-1.423, 1.19, 0.3565), (-1.643, 1.641, 0.3541), (-1.357, 1.122, 0.405), (-1.14, 1.761, 0.1752), (-1.75, 2.175, 0.3398), (-1.696, 2.655, 0.1869), (-1.003, 2.18, 0.05039), (-1.282, 1.815, 0.189), (-1.025, 2.494, 0.03162), (-1.197, 2.435, 0.2544), (-0.7421, 1.232, 0.2344), (-0.6256, 1.632, 0.104), (-0.2279, 1.176, 0.4696), (-1.907e-06, 1.878, 0.7836), (1.907e-06, 1.623, 0.6801), (-0.536, 2.014, -0.04264), (-0.5071, 1.924, 0.1456), (-0.7258, 2.489, -0.07088), (-0.9429, 2.51, 0.3867), (-0.4917, 2.203, -0.06428), (-0.01196, 2.104, 0.5348), (-0.3496, 2.579, -0.205), (0.008038, 2.83, 0.02133), (0.0, 2.244, 0.7661), (-1.907e-06, 2.356, 0.5992), (-1.611, 3.0, -0.1315), (-1.55, 3.019, 0.1814), (-1.448, 3.44, 0.1819), (-1.098, 3.046, 0.4537), (-1.077, 4.981, 0.1707), (-0.9201, 2.66, 0.4887), (-0.7448, 3.519, 0.6128), (-0.02221, 2.865, 0.001766), (-1.431e-05, 2.902, 0.04746), (-0.04649, 3.192, 0.2291), (-0.379, 3.821, -0.1015), (-0.8064, 3.966, 0.5021), (-0.7794, 4.417, -0.09104), (-0.7606, 4.144, 0.4848), (-0.2524, 3.854, -0.03751), (-0.001501, 3.904, 0.09683), (-0.003221, 4.4, 0.1602), (-1.049, 5.033, -0.05254), (-1.073, 4.897, 0.3085), (-0.8509, 4.692, -0.06412), (-0.824, 4.603, 0.3468), (-0.5704, 5.159, -0.1345), (-0.237, 5.661, 0.496), (-0.4211, 4.643, 0.08477), (-0.03142, 4.79, 0.2564), (-0.3047, 5.374, -0.1315), (-1.105e-05, 5.739, 0.494), (0.4174, -3.698, -0.9072), (0.2787, -3.856, -0.6713), (0.5169, -3.622, -0.8588), (0.2784, -3.568, -1.094), (0.08407, -3.435, -0.6492), (0.03555, -3.006, -1.012), (0.6505, -3.277, -0.8732), (0.8228, -3.33, -0.6043), (0.5012, -3.119, -0.9522), (1.102, -3.414, -0.8769), (1.144, -2.724, -1.124), (1.563, -3.562, -0.91), (1.625, -3.585, -0.5812), (1.592, -2.931, -1.13), (2.326, -3.639, -0.3937), (2.724, -2.742, -1.282), (2.132, -3.574, -1.013), (2.516, -2.922, -1.226), (2.595, -3.581, -1.077), (3.683, -4.057, -1.659), (3.225, -2.851, -1.324), (3.41, -3.314, -1.457), (3.591, -3.263, -0.174), (2.928, -3.118, -1.205), (3.632, -3.629, -0.8607), (3.303, -2.831, -0.5469), (0.01125, -2.673, -1.014), (0.2284, -2.015, -1.017), (0.6818, -2.473, -1.096), (0.6804, -1.828, -1.07), (0.2206, -1.046, -0.9999), (0.6908, -0.5666, -1.029), (1.252, -2.482, -1.131), (1.221, -0.49, -1.103), (2.58, -2.506, -1.257), (2.529, -1.512, -1.244), (2.484, -1.247, -1.233), (3.19, -2.658, -1.306), (3.217, -2.61, -0.3626), (3.083, -2.027, -1.276), (3.07, -1.682, -0.6012), (2.989, -1.527, -1.23), (2.906, -0.9477, -1.105), (2.751, 0.3085, -0.1921), (2.639, 0.8295, -0.6456), (2.872, -0.1763, 0.2324), (0.2571, -4.362, 0.2431), (1.327, -3.626, 0.2532), (0.7706, -4.009, 0.2479), (-0.008617, -3.341, 0.02866), (-0.03538, -3.907, 0.2885), (-0.05436, -2.477, -0.2684), (0.4758, -2.858, 0.3939), (1.327, -3.626, 0.2532), (0.9049, -3.265, 0.09142), (0.6577, -2.931, 0.01446), (0.6281, -2.873, 0.4001), (0.3187, -2.839, 0.7981), (0.6384, -2.995, 0.7644), (1.077, -3.625, -0.08927), (1.327, -3.626, 0.2532), (1.792, -3.619, -0.1315), (1.688, -3.594, 0.3291), (1.358, -3.543, 0.231), (1.457, -3.518, 0.3024), (1.265, -3.266, 0.6802), (1.41, -3.515, 0.0221), (1.684, -3.556, 0.3303), (1.594, -2.844, 0.3775), (1.375, -3.299, 0.5957), (1.265, -3.266, 0.6802), (2.086, -3.687, -0.1114), (1.849, -3.71, 0.3917), (2.337, -3.636, -0.08943), (2.324, -3.623, 0.3399), (1.691, -3.555, 0.3705), (2.199, -3.174, -0.06533), (1.878, -3.258, 0.2626), (2.53, -3.559, 0.3493), (2.45, -2.906, 0.03733), (2.572, -2.715, 0.3868), (3.004, -3.421, 0.3069), (3.07, -2.781, 0.3157), (3.611, -3.294, -0.1446), (3.648, -3.21, 0.2824), (3.46, -2.828, 0.3116), (0.3929, -2.646, 0.4691), (0.4823, -1.881, 0.3729), (0.7567, -2.294, 0.453), (0.8264, -1.962, 0.3655), (-8.583e-06, -2.675, 0.8329), (0.1235, -2.147, 0.5897), (0.5518, -2.399, 0.5581), (0.1889, -1.579, 0.279), (0.09816, -1.133, 0.2708), (0.6887, -1.509, 0.1591), (0.8389, -1.133, 0.0908), (1.231, -2.47, 0.4747), (1.164, -2.007, 0.4889), (1.812, -2.323, 0.1509), (1.649, -1.962, 0.2424), (1.095, -2.579, 0.464), (1.155, -1.612, 0.4595), (1.09, -1.038, 0.2367), (1.514, -1.596, 0.3568), (1.454, -1.236, 0.4394), (0.07799, -0.6825, 0.3794), (-0.000782, -0.2211, 0.4246), (0.856, -0.6543, 0.1403), (0.6453, -0.1847, 0.1725), (0.1142, 0.2902, 0.3947), (0.2061, 0.709, 0.3715), (0.988, 0.4492, 0.2625), (0.7058, 1.338, 0.1963), (1.032, -0.7047, 0.4722), (1.069, -0.1592, 0.5269), (1.597, -0.6475, 0.4035), (1.618, 0.2511, 0.362), (1.036, 0.2362, 0.5364), (1.05, 0.2444, 0.5411), (1.564, 0.7163, 0.3231), (2.004, -2.744, 0.04387), (2.232, -2.684, 0.1877), (2.1, -1.983, 0.2781), (2.329, -2.684, 0.09189), (3.009, -2.481, 0.1976), (2.508, -2.016, 0.2025), (1.875, -1.723, 0.3342), (2.051, -1.103, 0.2898), (2.513, -1.495, 0.1848), (3.188, -2.379, 0.157), (3.077, -1.607, -0.123), (3.143, -1.998, 0.1626), (3.227, -2.595, -0.1181), (3.338, -2.463, 0.2729), (3.174, -1.559, 0.2044), (2.999, -1.103, -0.1316), (3.1, -1.106, 0.2268), (2.071, -0.3564, 0.2694), (2.506, -0.6472, 0.217), (2.507, -0.1919, 0.2545), (2.049, 0.2638, 0.2597), (2.052, 0.7206, 0.2826), (2.771, 0.3247, 0.2745), (2.7, 0.7184, -0.2087), (2.655, 0.7736, 0.2971), (2.982, -0.6719, 0.2301), (2.734, 0.7197, 0.01839), (2.733, 0.7436, 0.2813), (1.838, 2.414, -0.6009), (0.3216, 5.253, -1.016), (1.676, 3.177, -0.7383), (0.8933, 4.968, -0.5729), (2.695, 1.184, -0.5696), (2.755, 1.588, -0.5332), (1.912, 2.466, -1.097), (2.636, 1.96, -0.4617), (0.192, 5.385, -0.6955), (0.6913, 4.792, -1.029), (0.8102, 4.737, -0.5879), (0.5187, 5.118, -0.5891), (0.9549, 4.667, -0.8631), (0.5408, 1.588, 0.2285), (0.3366, 1.767, 0.4025), (0.6256, 1.632, 0.104), (0.07297, 1.632, 0.6168), (0.4917, 2.203, -0.06427), (0.1057, 2.214, 0.5174), (0.2014, 2.441, 0.04136), (0.1685, 2.325, 0.3842), (0.6198, 2.095, -0.1456), (0.2982, 2.683, -0.2087), (0.5488, 2.409, -0.1148), (0.8277, 2.485, 0.1851), (0.09517, 2.262, 0.6698), (0.04032, 2.34, 0.5881), (1.357, 1.122, 0.405), (1.134, 1.74, 0.2147), (1.423, 1.19, 0.3565), (1.608, 1.635, 0.3413), (1.301, 1.825, 0.2542), (1.027, 2.506, 0.4266), (1.777, 2.17, 0.06692), (1.741, 2.181, 0.3102), (1.714, 2.541, -0.1327), (1.704, 2.626, 0.2046), (0.05096, 2.834, -0.02877), (0.4517, 3.138, 0.0884), (0.1054, 3.224, 0.1865), (0.8376, 3.024, 0.392), (0.7935, 3.588, 0.5581), (0.4002, 3.818, -0.102), (0.3266, 4.37, 0.03769), (0.8064, 3.966, 0.5021), (0.7793, 4.417, -0.09104), (0.7606, 4.144, 0.4848), (1.098, 3.046, 0.4537), (1.066, 3.38, 0.4335), (1.611, 3.0, -0.1315), (1.55, 3.019, 0.1814), (1.415, 3.579, 0.181), (1.276, 4.382, -0.1314), (1.072, 4.959, 0.1957), (2.065, 1.196, 0.3762), (1.835, 1.678, 0.003679), (1.836, 1.552, 0.329), (2.714, 1.275, 0.03058), (2.572, 1.009, 0.2908), (2.73, 1.63, -0.135), (2.416, 1.61, -0.01577), (1.811, 1.844, -0.1576), (1.79, 2.027, 0.2305), (2.655, 1.896, -0.3712), (2.753, 1.156, 0.03266), (2.755, 1.103, 0.05498), (2.74, 1.532, 0.3022), (0.4211, 4.643, 0.08476), (0.08252, 4.801, 0.2373), (0.3047, 5.374, -0.1315), (0.361, 5.39, 0.2872), (0.8509, 4.692, -0.06412), (0.7846, 4.622, 0.2083), (0.5704, 5.159, -0.1345), (0.2411, 5.644, 0.4385), (0.02327, 5.638, -0.1135), (1.049, 5.033, -0.05254)], [], [(6, 1, 7), (13, 10, 1), (1, 6, 0), (10, 13, 11), (13, 14, 15), (28, 29, 26), (28, 26, 27), (29, 28, 30), (4, 2, 3, 5), (33, 41, 42), (26, 5, 3), (8, 26, 3), (26, 9, 5), (72, 73, 62), (75, 74, 72), (72, 74, 73), (76, 73, 74), (62, 73, 63), (64, 61, 60), (80, 76, 75), (70, 66, 65), (69, 70, 68), (68, 70, 65), (78, 63, 73), (65, 59, 57), (61, 57, 53), (86, 27, 85), (100, 98, 99), (98, 91, 89), (109, 108, 107), (108, 104, 102), (134, 133, 132), (123, 117, 116), (132, 122, 121), (142, 137, 141), (137, 109, 136), (90, 101, 102), (93, 50, 56), (116, 66, 69), (83, 123, 79), (168, 169, 167), (162, 164, 161), (163, 162, 161), (186, 188, 182), (182, 184, 180), (212, 210, 208), (200, 194, 196), (205, 207, 206), (213, 217, 215), (206, 216, 213), (221, 220, 219), (233, 234, 232), (224, 221, 223), (229, 220, 224), (225, 215, 214), (243, 244, 179), (168, 236, 235), (247, 246, 245), (254, 252, 251), (262, 263, 261), (269, 267, 263), (263, 267, 259), (261, 259, 316), (269, 263, 264), (263, 265, 264), (256, 261, 257), (275, 276, 274), (274, 277, 273), (274, 278, 277), (287, 285, 286), (286, 285, 284), (280, 286, 284), (277, 280, 279), (276, 278, 274), (255, 277, 258), (282, 270, 265), (298, 301, 300), (292, 305, 293), (308, 305, 304), (309, 315, 310), (313, 314, 312), (313, 310, 315), (318, 326, 323), (320, 313, 312), (362, 364, 363), (374, 373, 372), (382, 374, 380), (385, 383, 384), (388, 385, 290), (383, 362, 361), (391, 381, 290), (297, 125, 296), (409, 407, 358), (416, 417, 415), (416, 411, 412), (425, 418, 416), (424, 425, 422), (438, 436, 233), (454, 449, 450), (460, 453, 454), (451, 453, 458), (464, 467, 463), (466, 464, 462), (470, 447, 446), (447, 466, 440), (250, 25, 24), (23, 25, 249), (43, 272, 271), (297, 82, 83), (297, 81, 295), (126, 335, 130), (355, 150, 149), (296, 125, 82), (233, 227, 433), (244, 469, 179), (105, 181, 180), (151, 205, 150), (148, 195, 142), (358, 407, 356), (151, 356, 407), (421, 358, 364), (459, 392, 458), (7, 46, 8), (1, 10, 48), (16, 60, 11), (218, 168, 166), (168, 174, 169), (162, 218, 166), (191, 163, 161), (243, 179, 178), (252, 311, 308), (306, 257, 316), (267, 318, 259), (13, 1, 12, 14), (6, 7, 8), (1, 0, 2, 4), (1, 9, 12), (8, 3, 2, 6), (4, 5, 9, 1), (16, 15, 17, 77), (0, 6, 2), (17, 15, 14, 42), (22, 24, 25, 23), (18, 19, 20), (22, 17, 21, 24), (19, 22, 23, 20), (42, 21, 17), (18, 77, 17), (22, 19, 18, 17), (32, 31, 30, 28), (15, 16, 13), (13, 16, 11), (34, 31, 32, 102), (39, 38, 35, 40), (36, 31, 34, 37), (35, 38, 34), (102, 35, 34), (34, 38, 37), (42, 41, 43), (41, 44, 43), (8, 27, 26), (43, 24, 21, 42), (14, 33, 42), (49, 46, 45, 48), (47, 46, 49, 50), (51, 10, 52, 53), (55, 56, 59, 58), (54, 57, 59, 56), (49, 48, 10, 54), (49, 54, 56, 50), (51, 53, 57, 54), (10, 51, 54), (68, 65, 64, 67), (78, 81, 83, 79), (70, 71, 66), (75, 76, 74), (72, 62, 75), (69, 68, 78, 79), (67, 62, 63, 68), (64, 65, 61), (78, 73, 76, 81), (80, 81, 76), (71, 69, 79, 84), (69, 71, 70), (66, 71, 69), (53, 52, 60, 61), (67, 77, 62), (78, 68, 63), (91, 90, 88, 89), (65, 66, 59), (61, 65, 57), (86, 87, 27), (96, 93, 92, 95), (94, 93, 96, 97), (87, 86, 93, 94), (98, 94, 97, 99), (87, 89, 88), (87, 94, 98, 89), (105, 103, 104, 106), (111, 104, 112, 113), (102, 101, 107, 108), (108, 109, 112, 104), (105, 110, 103), (104, 111, 106), (102, 104, 103), (115, 114, 116, 117), (120, 119, 121, 122), (128, 130, 131, 129), (119, 115, 117, 121), (134, 135, 133), (123, 124, 117), (132, 133, 122), (124, 127, 134, 132), (129, 124, 123, 128), (128, 123, 126, 130), (124, 129, 131, 127), (123, 116, 118, 128), (117, 124, 132, 121), (136, 138, 139, 137), (144, 143, 145, 146), (142, 140, 137), (147, 149, 150, 148), (139, 138, 143, 144), (142, 141, 147, 148), (144, 146, 149, 147), (139, 141, 137), (141, 139, 144, 147), (97, 96, 114, 115), (100, 99, 119, 120), (99, 97, 115, 119), (113, 112, 137, 140), (107, 98, 100, 109), (137, 112, 109), (90, 91, 101), (101, 91, 98, 107), (136, 120, 122, 138), (143, 133, 135, 145), (122, 133, 143, 138), (100, 120, 136, 109), (27, 46, 47, 85), (85, 47, 50, 86), (56, 55, 92, 93), (96, 95, 58, 59), (55, 58, 95, 92), (82, 125, 126, 83), (93, 86, 50), (116, 114, 66), (116, 69, 71, 118), (83, 126, 123), (79, 123, 128, 84), (118, 71, 84, 128), (96, 59, 66, 114), (156, 152, 154, 157), (157, 154, 158, 160), (167, 165, 166, 168), (173, 172, 170, 171), (166, 165, 164, 162), (183, 182, 180, 181), (186, 185, 187, 189), (186, 189, 188), (183, 181, 185, 186), (183, 186, 182), (192, 191, 188, 189), (190, 182, 188, 191), (193, 195, 196, 194), (198, 162, 163, 197), (199, 201, 202, 200), (197, 200, 202, 198), (204, 203, 205, 206), (214, 212, 213, 215), (212, 208, 209, 213), (215, 211, 210, 214), (196, 195, 203, 204), (212, 214, 210), (199, 200, 209, 208), (211, 202, 201, 210), (199, 208, 210, 201), (209, 204, 206, 213), (200, 197, 194), (196, 204, 209, 200), (205, 151, 207), (213, 216, 217), (206, 207, 216), (168, 218, 219, 220), (223, 226, 227, 224), (220, 222, 168), (228, 230, 231, 229), (232, 228, 229, 233), (228, 232, 234, 230), (220, 229, 231, 222), (224, 220, 221), (224, 227, 233, 229), (189, 187, 193, 194), (163, 191, 192, 197), (192, 189, 194, 197), (218, 162, 198, 219), (219, 198, 202, 221), (223, 211, 215, 226), (225, 226, 215), (202, 211, 223, 221), (239, 237, 238, 240), (238, 237, 241, 242), (243, 239, 240, 244), (240, 238, 242, 244), (237, 235, 236, 238), (230, 237, 238, 231), (168, 222, 236), (230, 234, 241, 237), (234, 242, 241), (236, 222, 231, 238), (250, 248, 249, 25), (253, 251, 248, 250), (257, 252, 254, 256), (258, 256, 254, 255), (255, 254, 251, 253), (249, 248, 245, 246), (247, 245, 248, 251), (251, 252, 247), (266, 265, 270, 269), (261, 263, 259), (270, 267, 269), (263, 262, 268), (264, 265, 266), (265, 263, 268), (268, 262, 260, 265), (266, 269, 264), (261, 256, 258, 262), (273, 271, 272, 274), (316, 257, 261), (283, 282, 284, 285), (272, 275, 274), (284, 282, 279, 280), (281, 280, 277, 278), (287, 288, 290), (253, 250, 271, 273), (290, 285, 287), (255, 253, 273, 277), (282, 265, 260, 279), (282, 283, 270), (260, 262, 279), (262, 258, 277, 279), (294, 296, 297, 295), (297, 296, 300, 301), (298, 299, 301), (294, 298, 300, 296), (309, 308, 311, 312), (299, 309, 310, 301), (313, 315, 314), (292, 304, 305), (299, 298, 292, 293), (294, 291, 292, 298), (311, 306, 307, 312), (308, 309, 305), (303, 302, 297, 301), (315, 303, 301, 310), (309, 314, 315), (309, 312, 314), (304, 292, 298, 308), (299, 293, 305, 309), (319, 317, 316, 318), (324, 321, 322, 325), (322, 320, 323, 325), (326, 318, 328, 329), (326, 329, 330, 327), (325, 323, 326, 327), (320, 317, 319, 323), (323, 319, 318), (317, 307, 306, 316), (307, 317, 320, 312), (320, 322, 313), (332, 331, 333, 334), (339, 338, 340, 341), (342, 344, 345, 343), (347, 349, 350, 348), (333, 342, 343, 334), (341, 340, 347, 348), (332, 334, 340, 338), (343, 345, 349, 347), (331, 332, 336, 335), (331, 335, 337, 333), (333, 337, 346, 342), (334, 343, 347, 340), (351, 353, 354, 352), (356, 355, 357, 358), (360, 359, 361, 362), (353, 359, 360, 354), (362, 365, 364), (357, 363, 364, 358), (355, 352, 354, 357), (354, 360, 363, 357), (362, 363, 360), (367, 366, 369, 370), (367, 370, 371, 368), (283, 376, 377, 375), (378, 283, 375, 379), (376, 381, 382, 380), (370, 375, 377, 371), (368, 371, 374, 372), (374, 371, 377, 380), (376, 380, 377), (386, 388, 390, 387), (388, 288, 392, 393), (384, 391, 290, 385), (386, 383, 385, 388), (288, 389, 392), (393, 390, 388), (344, 367, 368, 345), (288, 388, 290), (349, 372, 373, 350), (345, 368, 372, 349), (362, 386, 387, 365), (339, 341, 353, 351), (383, 386, 362), (348, 350, 361, 359), (353, 341, 348, 359), (373, 374, 384, 383), (374, 382, 391, 384), (391, 382, 381), (361, 350, 373, 383), (342, 310, 313, 344), (297, 331, 125), (302, 303, 337, 335), (331, 297, 302, 335), (310, 342, 346, 315), (303, 315, 346, 337), (322, 321, 366, 367), (370, 369, 324, 325), (366, 321, 324, 369), (330, 329, 378, 379), (327, 330, 379, 375), (370, 325, 327, 375), (313, 322, 367, 344), (403, 395, 405, 404), (406, 403, 404, 397), (411, 413, 414, 412), (409, 408, 407), (418, 414, 413, 417), (416, 418, 417), (416, 415, 411), (411, 415, 417, 413), (422, 421, 423, 424), (427, 429, 430, 428), (426, 425, 428, 430), (358, 421, 422, 409), (408, 409, 416, 412), (425, 426, 418), (407, 408, 410, 151), (424, 428, 425), (412, 414, 420, 419), (410, 408, 412, 419), (416, 409, 422, 425), (432, 434, 435, 433), (233, 436, 437, 234), (440, 439, 436, 438), (444, 443, 396, 445), (436, 439, 437), (441, 444, 445, 442), (445, 396, 446, 447), (434, 441, 442, 435), (440, 438, 445, 447), (233, 433, 435, 438), (438, 435, 442, 445), (448, 452, 454, 450), (454, 453, 449), (458, 453, 460, 459), (454, 452, 459, 460), (449, 455, 456, 450), (449, 453, 457, 455), (423, 448, 450, 424), (427, 428, 456, 455), (424, 450, 456, 428), (432, 431, 413, 414), (432, 414, 418, 434), (430, 429, 443, 444), (426, 430, 444, 441), (434, 418, 426, 441), (466, 465, 467, 468), (466, 462, 461, 465), (465, 466, 447, 470), (464, 468, 467), (466, 468, 464), (464, 463, 469, 244), (234, 437, 461, 462), (466, 465, 439, 440), (461, 437, 439, 465), (275, 272, 43, 44), (271, 250, 24, 43), (81, 80, 294, 295), (130, 335, 336, 131), (297, 296, 82), (297, 83, 81), (125, 331, 126), (134, 338, 339, 135), (127, 131, 336, 332), (126, 331, 335), (127, 332, 338, 134), (145, 351, 352, 146), (149, 146, 352, 355), (355, 356, 150), (150, 356, 151), (135, 339, 351, 145), (413, 214, 215, 414), (151, 410, 207), (217, 216, 419, 420), (414, 215, 217, 420), (216, 207, 410, 419), (226, 225, 431, 432), (226, 432, 433, 227), (214, 413, 431, 225), (242, 462, 464, 244), (234, 462, 242), (185, 111, 113, 187), (105, 106, 181), (110, 105, 180, 184), (181, 106, 111, 185), (140, 142, 195, 193), (148, 150, 205, 203), (187, 113, 140, 193), (148, 203, 195), (421, 364, 365, 423), (387, 390, 452, 448), (458, 392, 389, 451), (459, 393, 392), (390, 393, 459, 452), (365, 387, 448, 423), (48, 45, 7, 1), (7, 45, 46), (67, 64, 16, 77), (10, 11, 52), (62, 18, 20, 75), (20, 23, 80, 75), (16, 64, 60), (18, 62, 77), (90, 32, 28, 88), (11, 60, 52), (27, 87, 28), (110, 40, 35, 103), (28, 87, 88), (182, 155, 153, 184), (102, 103, 35), (32, 90, 102), (8, 46, 27), (159, 190, 191, 161), (190, 159, 155, 182), (239, 177, 176, 237), (177, 239, 243, 178), (175, 235, 237, 176), (175, 174, 168, 235), (291, 246, 247, 292), (294, 249, 246, 291), (252, 257, 311), (292, 247, 252, 298), (267, 270, 329, 328), (306, 311, 257), (252, 308, 298), (259, 318, 316), (270, 283, 378, 329), (267, 328, 318), (285, 376, 283), (381, 376, 285), (290, 381, 285), (398, 399, 453, 451), (429, 427, 394), (397, 446, 396), (401, 400, 455, 457), (394, 396, 443, 429), (394, 427, 455, 400), (404, 405, 467, 465), (405, 402, 463, 467), (463, 402, 179, 469), (397, 404, 465, 470), (153, 40, 110, 184), (397, 470, 446), (389, 289, 398, 451), (294, 80, 23, 249)])
me_sphere_001.use_remesh_preserve_volume = False
me_sphere_001.use_remesh_preserve_attributes = False
me_sphere_001.use_mirror_vertex_groups = False
me_sphere_001.update()
me_sphere_002 = bpy.data.meshes.new('Sphere.002')
me_sphere_002.from_pydata([(-5.934, -3.069, -6.199), (-6.348, -4.378, -5.362), (-6.065, -3.494, -5.701), (-6.24, -3.399, -4.592), (-4.26, -4.5, -5.424), (-4.36, -4.618, -4.613), (-4.435, -3.45, -5.755), (-6.218, -4.39, -3.726), (-6.577, -4.807, -2.59), (-5.103, -3.483, -2.817), (-4.362, -4.592, -3.022), (-6.379, -4.725, -0.1863), (-4.858, -2.789, -6.143), (-4.565, -2.368, -5.631), (-3.759, 0.402, -5.655), (-3.104, -4.26, -4.551), (-3.688, -3.156, -5.235), (-3.216, -3.414, -4.631), (-2.644, -3.006, -4.499), (-3.383, -4.397, -3.9), (-3.025, -4.232, -0.1996), (-3.031, -3.474, -3.854), (-3.382, -1.004, -5.425), (-2.721, 0.2644, -5.185), (-1.934, -0.398, -4.395), (-2.499, -1.954, -4.075), (-2.268, -1.925, -1.12), (-2.004, -0.5784, -1.788), (-1.247, 1.754, -2.559), (-1.823, -0.2593, -0.08436), (-6.121, -5.079, 1.202), (-5.373, -4.963, 1.361), (-5.883, -5.303, 1.885), (-5.373, -4.963, 1.776), (-5.962, -4.519, 1.083), (-3.09, -4.336, 0.6195), (-5.567, -4.481, 1.176), (-5.885, -4.731, 1.871), (-6.447, -4.638, 3.789), (-5.833, -4.749, 2.018), (-3.096, -4.206, 3.107), (-5.045, -4.075, 5.003), (-6.266, -3.369, 4.164), (-5.037, -3.59, 5.164), (-4.376, -4.434, 4.042), (-4.158, -4.526, 5.029), (-4.394, -3.58, 5.271), (-5.977, -3.166, 5.709), (-4.469, 0.4531, 4.038), (-5.921, -2.349, 4.729), (-4.467, -2.393, 5.234), (-4.474, -1.516, 5.016), (-5.905, -2.69, 5.675), (-5.112, 0.2897, 5.184), (-3.861, 0.6147, 5.581), (-3.716, -4.981, 1.622), (-3.396, -4.649, 1.191), (-2.957, -3.916, 0.4461), (-2.645, -4.676, 1.574), (-2.526, -3.517, 1.554), (-3.319, -4.456, 2.14), (-2.705, -3.569, 1.763), (-2.944, -3.49, 3.178), (-2.903, -4.19, 1.947), (-3.017, -4.143, 4.43), (-2.992, -3.631, 4.042), (-3.344, -3.392, 4.73), (-2.667, -3.17, 4.389), (-2.385, -1.314, 0.4323), (-2.52, -2.074, 2.25), (-2.685, -1.713, 2.868), (-2.046, 0.166, 0.5907), (-1.769, 0.2555, 1.579), (-2.322, -0.5884, 2.73), (-2.317, 0.1413, 2.645), (-1.706, 0.4515, 0.4858), (-1.92, -0.1146, 2.734), (-1.842, 0.4318, 2.66), (-3.406, -1.509, 5.022), (-2.217, -1.011, 4.431), (-3.451, 0.2837, 5.278), (-1.963, 0.2802, 4.468), (-2.382, 0.3766, 4.764), (-3.123, 2.258, -5.771), (-2.146, 2.715, -5.666), (-2.402, 3.053, -5.669), (-0.9826, 1.748, -4.492), (-0.5104, 2.328, -4.688), (-1.432, 3.449, -5.711), (-0.5757, 3.39, -5.259), (-0.3557, 3.245, -4.753), (-0.4153, 3.971, -5.573), (-1.235, 1.464, -3.685), (-1.231, 1.97, -3.173), (-0.5737, 2.073, -3.777), (-0.442, 1.911, -2.601), (-1.045, 1.623, -1.73), (-0.9744, 1.888, -0.2138), (-0.4338, 3.488, -2.667), (-0.409, 3.704, -2.655), (-0.1168, 3.186, -1.723), (-0.146, 2.988, -0.7633), (-0.003347, 3.533, -1.833), (-4.002, 1.452, 4.095), (-3.819, 1.076, 5.58), (-0.9098, 1.188, 1.58), (-0.4091, 2.805, 1.003), (-0.8338, 1.943, 2.232), (-0.9653, 1.647, 2.954), (0.04942, 2.761, 3.251), (-0.2118, 3.055, 0.1934), (-0.4816, 3.395, 1.336), (-0.4805, 3.391, 1.933), (-0.03964, 3.029, 2.862), (-3.477, 1.413, 5.157), (-3.156, 2.273, 5.084), (-1.636, 2.333, 4.858), (-2.958, 2.754, 4.187), (-2.635, 2.483, 5.043), (-2.587, 2.915, 5.089), (-1.288, 1.473, 4.444), (-0.03353, 2.767, 4.453), (-1.482, 3.661, 5.539), (-0.1555, 3.442, 4.899), (-0.521, 4.109, 5.109), (-0.7402, 4.019, 5.585), (2.586, -3.073, -4.499), (5.343, -4.47, -5.478), (2.958, -4.229, -4.551), (2.949, -3.383, -4.471), (2.848, -3.238, -3.817), (3.302, -4.397, -3.9), (2.952, -4.548, -1.103), (3.613, -3.178, -5.234), (3.325, -1.05, -5.432), (2.479, 0.6332, -5.183), (1.758, 0.1259, -4.451), (3.503, 0.5511, -5.584), (1.885, -0.3473, -4.059), (2.144, -0.6902, -1.645), (0.8855, 1.906, -3.29), (1.091, 1.228, -1.589), (1.777, 0.06456, -1.038), (2.319, -2.068, -2.392), (2.329, -2.654, -1.13), (2.106, -0.869, -0.05928), (6.045, -3.24, -6.256), (5.484, -4.656, -4.652), (5.551, -3.494, -5.796), (6.274, -4.456, -5.312), (6.167, -3.572, -5.762), (4.981, -3.077, -4.659), (5.403, -4.831, -2.718), (4.677, -3.536, -1.808), (6.124, -4.569, -2.002), (5.716, -4.533, -1.623), (5.882, -4.472, -0.8592), (4.677, -2.648, -0.8146), (6.01, -2.861, -6.239), (4.454, -2.304, -5.63), (3.922, 0.1797, -5.654), (3.167, -4.351, 0.4005), (3.453, -4.513, 1.302), (2.634, -3.169, 4.411), (3.093, -4.455, 3.051), (2.976, -4.226, 4.444), (2.907, -3.66, 4.042), (3.263, -3.392, 4.73), (2.035, -0.4303, -0.01431), (1.815, 0.2407, 0.391), (1.526, 0.4104, 0.9809), (1.803, -0.1072, 2.696), (1.962, 0.1812, 1.812), (1.728, 0.4073, 2.993), (2.976, -2.699, 1.508), (2.306, -0.4421, 1.769), (2.236, -0.5111, 2.695), (2.274, 0.07337, 2.632), (1.653, 0.4559, 4.444), (5.554, -3.491, 5.261), (3.325, -1.509, 5.022), (2.22, -1.58, 4.405), (3.371, 0.3937, 5.291), (1.955, 0.08104, 4.119), (2.301, 0.3788, 4.762), (3.779, 0.5897, 5.576), (5.73, -5.06, 1.372), (6.237, -5.263, 1.278), (4.229, -4.761, 2.752), (6.743, -5.213, 2.928), (5.519, -4.583, 0.08392), (5.6, -4.585, 1.234), (4.629, -3.416, 1.509), (6.573, -4.854, 0.2446), (6.078, -4.589, 1.044), (5.185, -3.521, 0.1024), (4.65, -5.011, 1.588), (4.591, -3.391, 2.044), (4.96, -4.51, 1.941), (6.378, -4.571, 3.11), (5.094, -3.094, 2.37), (5.272, -3.567, 3.986), (6.646, -4.723, 3.909), (5.326, -4.533, 5.013), (6.185, -4.124, 4.963), (6.181, -3.634, 5.123), (6.111, -3.355, 5.658), (5.586, -2.428, 5.223), (4.797, -1.568, 3.766), (4.391, -1.408, 5.034), (4.873, -2.331, 4.715), (6.021, -2.794, 5.614), (4.029, 0.2562, 5.164), (0.898, 1.833, -4.534), (0.774, 2.708, -5.181), (0.4393, 2.462, -4.549), (1.582, 2.266, -5.184), (-0.03826, 3.441, -5.264), (0.2827, 3.581, -4.936), (0.6038, 3.975, -5.6), (1.408, 3.416, -5.604), (2.522, 2.494, -5.795), (2.992, 1.917, -5.903), (2.362, 3.056, -5.639), (0.6616, 1.801, -4.108), (0.3917, 2.308, -2.703), (0.399, 2.283, -3.665), (1.102, 1.463, -3.672), (0.183, 3.236, -1.771), (1.146, 1.446, -0.04221), (0.3595, 2.983, -2.684), (0.332, 3.748, -0.9528), (0.5248, 2.005, 0.7191), (0.8894, 2.27, -0.1501), (1.241, 1.554, 1.828), (0.625, 2.379, 2.119), (0.3782, 3.124, 0.06643), (0.008751, 3.415, 1.118), (0.2628, 3.153, 1.668), (1.151, 1.562, 4.448), (1.493, 2.321, 4.839), (0.4653, 3.32, 4.983), (0.44, 4.109, 5.109), (1.214, 3.814, 5.543), (0.8385, 4.032, 5.649), (2.44, 2.915, 5.027), (3.397, 1.413, 5.156), (3.061, 2.292, 5.087), (3.748, 1.053, 5.591)], [], [(1, 3, 2), (7, 10, 8), (8, 10, 11), (17, 15, 16), (21, 20, 19), (22, 18, 16), (14, 23, 22), (26, 20, 21), (15, 5, 4), (20, 11, 10), (14, 22, 13), (16, 18, 17), (18, 21, 17), (24, 25, 18), (13, 16, 6), (39, 38, 37), (63, 61, 60), (60, 55, 56), (65, 67, 66), (77, 76, 72), (72, 76, 73), (68, 69, 59), (4, 1, 2, 6), (79, 80, 78), (35, 56, 36), (60, 40, 39), (55, 33, 31), (80, 53, 51), (59, 57, 68), (67, 46, 66), (73, 79, 70), (77, 81, 74), (87, 86, 84), (90, 87, 89), (94, 93, 92), (97, 96, 95), (87, 94, 86), (106, 107, 105), (114, 115, 103), (120, 121, 116), (124, 125, 123), (132, 144, 130), (126, 134, 133), (135, 134, 136), (135, 137, 134), (130, 143, 138), (139, 142, 141), (141, 140, 139), (151, 149, 150), (149, 147, 127), (146, 150, 148), (153, 155, 154), (153, 154, 151), (152, 154, 155), (151, 158, 159), (127, 147, 128), (152, 132, 131), (126, 133, 129), (158, 151, 150), (126, 129, 130), (138, 136, 126), (147, 149, 152), (133, 159, 148), (165, 167, 166), (171, 173, 172), (161, 174, 145), (171, 172, 175), (182, 181, 180), (188, 196, 186), (199, 188, 189), (186, 196, 191), (202, 204, 203), (205, 206, 179), (211, 210, 207), (212, 182, 209), (212, 185, 182), (179, 163, 167), (164, 166, 163), (199, 202, 188), (163, 181, 174), (208, 201, 200), (214, 216, 215), (217, 219, 220), (216, 221, 135), (226, 140, 225), (213, 227, 224), (232, 233, 229), (235, 234, 109), (234, 235, 232), (244, 242, 241), (241, 243, 244), (244, 243, 242), (102, 228, 100), (238, 113, 112), (24, 23, 84), (92, 28, 24), (92, 24, 86), (135, 222, 137), (138, 140, 227), (81, 116, 82), (173, 234, 172), (240, 178, 184), (68, 20, 26), (20, 35, 11), (161, 144, 132), (233, 236, 231), (1, 4, 5), (0, 6, 2), (7, 8, 9), (15, 4, 6, 16), (23, 24, 22), (22, 24, 18), (25, 26, 21), (24, 28, 27), (25, 24, 27), (25, 27, 26), (27, 29, 26), (10, 19, 20), (13, 22, 16), (0, 12, 13, 6), (0, 2, 12), (3, 1, 7, 9), (7, 1, 5, 10), (15, 17, 21, 19), (19, 10, 5, 15), (25, 21, 18), (34, 11, 35, 36), (39, 40, 38), (31, 30, 34, 36), (37, 32, 33, 39), (32, 30, 31, 33), (36, 34, 37, 39), (37, 34, 30, 32), (42, 38, 41, 43), (41, 38, 44, 45), (41, 45, 46, 43), (43, 46, 47), (56, 35, 57, 58), (50, 51, 49), (51, 53, 48), (52, 50, 49), (59, 58, 57), (40, 60, 61, 62), (63, 58, 59, 61), (63, 60, 56, 58), (64, 65, 66, 45), (74, 73, 76, 77), (71, 75, 72), (29, 75, 71), (68, 71, 73, 69), (73, 70, 69), (72, 73, 71), (78, 46, 67, 79), (79, 81, 82, 80), (55, 31, 36, 56), (33, 55, 60, 39), (50, 46, 78, 51), (44, 64, 45), (45, 66, 46), (53, 80, 54), (78, 80, 51), (62, 61, 69, 70), (69, 61, 59), (52, 49, 43, 47), (47, 46, 50, 52), (38, 40, 44), (40, 62, 65, 64), (73, 74, 81, 79), (62, 67, 65), (67, 62, 70, 79), (40, 64, 44), (84, 86, 24), (87, 84, 88, 89), (95, 96, 28, 93), (84, 85, 88), (93, 28, 92), (94, 95, 93), (95, 100, 101, 97), (98, 99, 102, 100), (98, 100, 95), (86, 94, 92), (106, 105, 97), (107, 109, 108), (110, 111, 106), (107, 112, 113, 109), (106, 111, 112, 107), (115, 114, 116, 118), (115, 118, 117), (122, 116, 121, 123), (117, 118, 119), (119, 118, 116, 122), (123, 125, 122), (122, 125, 124), (120, 108, 109, 121), (104, 114, 103), (129, 133, 127, 128), (130, 129, 131, 132), (139, 143, 144, 145), (126, 136, 134), (139, 140, 138), (150, 149, 127, 148), (139, 168, 142), (143, 139, 138), (139, 145, 168), (155, 153, 157, 156), (151, 154, 149), (152, 149, 154), (160, 159, 134, 137), (127, 133, 148), (132, 155, 156), (152, 155, 132), (133, 134, 159), (159, 158, 146, 148), (131, 128, 147, 152), (158, 150, 146), (130, 144, 143), (128, 131, 129), (130, 138, 126), (174, 162, 164, 163), (162, 174, 161), (169, 168, 175, 172), (163, 166, 167), (171, 176, 177, 173), (169, 172, 170), (171, 175, 176), (168, 145, 174, 175), (176, 175, 174, 181), (163, 179, 180, 181), (184, 183, 181, 182), (188, 186, 187, 189), (178, 183, 184), (194, 191, 190, 193), (192, 191, 194, 195), (199, 198, 200, 201), (198, 196, 197, 200), (194, 187, 186, 191), (189, 187, 198, 199), (196, 191, 192, 197), (191, 196, 198, 194), (204, 202, 201, 205), (179, 203, 204, 205), (210, 209, 207), (162, 161, 190, 191), (188, 164, 162, 196), (165, 203, 179, 167), (162, 191, 196), (202, 203, 165), (180, 179, 207, 209), (209, 182, 180), (207, 179, 206, 211), (205, 210, 211, 206), (183, 177, 176, 181), (164, 165, 166), (183, 178, 173, 177), (201, 202, 199), (202, 165, 164, 188), (215, 216, 213), (135, 221, 222), (218, 217, 214, 215), (220, 216, 214, 217), (223, 221, 216, 220), (221, 223, 222), (224, 227, 140, 226), (141, 233, 228), (229, 233, 141), (102, 230, 225, 228), (233, 231, 228), (225, 141, 228), (225, 140, 141), (215, 213, 224, 226), (236, 233, 232, 237), (113, 238, 235, 109), (238, 237, 232, 235), (240, 246, 247, 245), (239, 240, 121), (241, 121, 240, 243), (245, 243, 240), (121, 109, 234, 239), (90, 89, 217, 218), (217, 89, 91, 219), (215, 87, 90, 218), (225, 95, 94, 226), (98, 225, 230, 99), (231, 101, 100, 228), (99, 230, 102), (225, 98, 95), (226, 94, 87, 215), (237, 111, 110, 236), (238, 112, 111, 237), (121, 241, 123), (123, 241, 242, 124), (23, 14, 83, 84), (27, 96, 97, 29), (227, 213, 136, 138), (28, 96, 27), (135, 136, 216), (136, 213, 216), (142, 229, 141), (72, 75, 97, 105), (77, 72, 107, 108), (104, 103, 48, 53), (105, 107, 72), (80, 82, 116, 114), (53, 54, 104), (54, 80, 114, 104), (120, 116, 81), (81, 77, 108, 120), (232, 229, 169, 170), (234, 232, 170, 172), (240, 184, 182, 246), (178, 240, 239), (246, 182, 185, 248), (239, 234, 173, 178), (248, 185, 212), (68, 26, 29, 71), (57, 35, 20), (68, 57, 20), (106, 97, 101, 110), (168, 169, 142), (156, 193, 190), (190, 161, 132, 156), (161, 145, 144), (236, 110, 101, 231), (97, 75, 29), (142, 169, 229)])
me_sphere_002.use_remesh_preserve_volume = False
me_sphere_002.use_remesh_preserve_attributes = False
me_sphere_002.use_mirror_vertex_groups = False
me_sphere_002.update()

# ---- objects
ob_top = bpy.data.objects.new('top', me_sphere)
ob_end = bpy.data.objects.new('end', me_sphere_001)
ob_section = bpy.data.objects.new('section', me_sphere_002)

# ---- transforms, parenting, visibility, modifiers, constraints
ob_top.location = (0.0, 1.0, -1.0)
ob_top.lineart.crease_threshold = 0.0
_m = ob_top.modifiers.new('Auto Smooth', 'NODES')
_m.node_group = ng_auto_smooth
_gi = [s.identifier for s in ng_auto_smooth.interface.items_tree if s.item_type == 'SOCKET' and s.in_out == 'INPUT']
_m[_gi[1]] = 0.5236  # Angle
ob_end.location = (1.462e-07, -9.423, -34.24)
ob_end.lineart.crease_threshold = 0.0
ob_section.location = (0.04047, -7.767, -27.45)
ob_section.lineart.crease_threshold = 0.0

# ---- collection membership
col_collection.objects.link(ob_top)
col_collection.objects.link(ob_end)
col_collection.objects.link(ob_section)

# ---- scene / render settings (as saved in the file)
scene.frame_start = 1; scene.frame_end = 250; scene.frame_set(1)
scene.render.engine = 'BLENDER_EEVEE_NEXT'
scene.cycles.use_denoising = False
scene.cycles.samples = 128
scene.cycles.sampling_pattern = 'TABULATED_SOBOL'
scene.cycles.use_adaptive_sampling = False
scene.cycles.use_light_tree = False
scene.view_settings.view_transform = 'Filmic'
bpy.context.view_layer.update()

# ---- added for rendering (the .blend has no active camera and no usable light): camera, sun
cam_auto = bpy.data.cameras.new('AutoCamera')
cam_auto.lens = 50.0
cam_auto.sensor_width = 36.0
cam_auto.clip_end = 1717.62
ob_auto_camera = bpy.data.objects.new('AutoCamera', cam_auto)
scene.collection.objects.link(ob_auto_camera)
ob_auto_camera.location = (97.8702, -98.1721, 62.6411)
ob_auto_camera.rotation_euler = (1.09748, -7.21219e-08, 0.694738)
scene.camera = ob_auto_camera
light_auto_sun = bpy.data.lights.new('AutoSun', 'SUN')
light_auto_sun.energy = 3.0
light_auto_sun.angle = 0.0523599
ob_auto_sun = bpy.data.objects.new('AutoSun', light_auto_sun)
scene.collection.objects.link(ob_auto_sun)
ob_auto_sun.rotation_euler = (0.872665, 0.174533, 0.523599)
bpy.context.view_layer.update()

